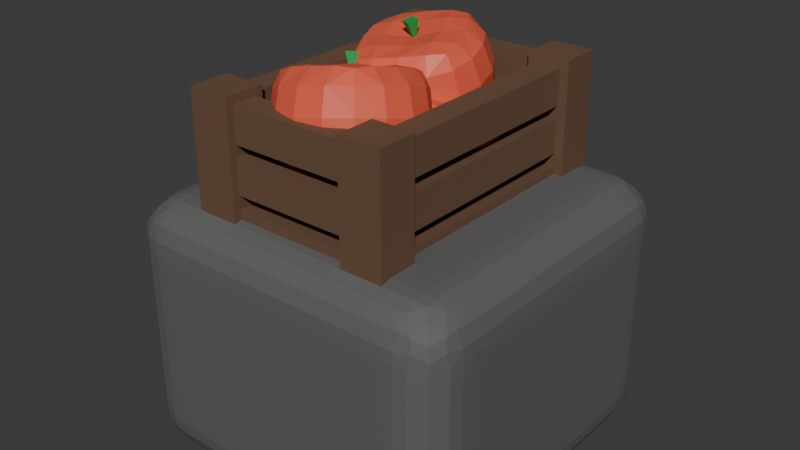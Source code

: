 # Source: TomatoGenerator.blend  (saved by Blender 4.5.90; exported with 4.5.12 LTS)
import bpy
from mathutils import Matrix  # noqa: F401  (used for matrix-valued properties, if any)

bpy.ops.wm.read_factory_settings(use_empty=True)
scene = bpy.context.scene
scene.name = 'Scene'

# ---- collections
col_collection = bpy.data.collections.new('Collection'); scene.collection.children.link(col_collection)

# ---- materials (node trees are filled in below, after node groups)
mat_material_004 = bpy.data.materials.new('Material.004')
mat_material_005 = bpy.data.materials.new('Material.005')
mat_material = bpy.data.materials.new('Material')
mat_material.alpha_threshold = 0.0
mat_material.roughness = 0.5
mat_material.line_color = (0.0, 0.0, 0.0, 1.0)
mat_material_006 = bpy.data.materials.new('Material.006')
mat_material_001 = bpy.data.materials.new('Material.001')

# ---- material node trees
mat_material_004.use_nodes = True; mat_material_004.node_tree.nodes.clear()
_N = mat_material_004.node_tree.nodes; _L = mat_material_004.node_tree.links
n0 = _N.new('ShaderNodeBsdfPrincipled'); n0.name = 'Principled BSDF'; n0.location = (10, 300)
n0.inputs[0].default_value = (0.159, 0.0865, 0.04971, 1.0)
n0.inputs[1].default_value = 0.1
n0.inputs[2].default_value = 0.7
n1 = _N.new('ShaderNodeOutputMaterial'); n1.name = 'Material Output'; n1.location = (300, 300)
_L.new(n0.outputs[0], n1.inputs[0])
n1.is_active_output = True
mat_material_005.use_nodes = True; mat_material_005.node_tree.nodes.clear()
_N = mat_material_005.node_tree.nodes; _L = mat_material_005.node_tree.links
n0 = _N.new('ShaderNodeBsdfPrincipled'); n0.name = 'Principled BSDF'; n0.location = (10, 300)
n0.inputs[0].default_value = (0.114, 0.114, 0.114, 1.0)
n0.inputs[1].default_value = 0.56
n0.inputs[2].default_value = 0.25
n1 = _N.new('ShaderNodeOutputMaterial'); n1.name = 'Material Output'; n1.location = (300, 300)
_L.new(n0.outputs[0], n1.inputs[0])
n1.is_active_output = True
mat_material.use_nodes = True; mat_material.node_tree.nodes.clear()
_N = mat_material.node_tree.nodes; _L = mat_material.node_tree.links
n0 = _N.new('ShaderNodeOutputMaterial'); n0.name = 'Material Output'; n0.location = (300, 300)
n1 = _N.new('ShaderNodeBsdfPrincipled'); n1.name = 'Principled BSDF'; n1.location = (10, 300)
n1.inputs[0].default_value = (0.8, 0.1155, 0.06086, 1.0)
n1.inputs[3].default_value = 1.45
_L.new(n1.outputs[0], n0.inputs[0])
n0.is_active_output = True
mat_material_006.use_nodes = True; mat_material_006.node_tree.nodes.clear()
_N = mat_material_006.node_tree.nodes; _L = mat_material_006.node_tree.links
n0 = _N.new('ShaderNodeBsdfPrincipled'); n0.name = 'Principled BSDF'; n0.location = (10, 300)
n0.inputs[0].default_value = (0.01375, 0.3586, 0.0739, 1.0)
n1 = _N.new('ShaderNodeOutputMaterial'); n1.name = 'Material Output'; n1.location = (300, 300)
_L.new(n0.outputs[0], n1.inputs[0])
n1.is_active_output = True
mat_material_001.use_nodes = True; mat_material_001.node_tree.nodes.clear()
_N = mat_material_001.node_tree.nodes; _L = mat_material_001.node_tree.links
n0 = _N.new('ShaderNodeBsdfPrincipled'); n0.name = 'Principled BSDF'; n0.location = (10, 300)
n0.inputs[0].default_value = (0.114, 0.114, 0.114, 1.0)
n0.inputs[2].default_value = 0.8
n1 = _N.new('ShaderNodeOutputMaterial'); n1.name = 'Material Output'; n1.location = (300, 300)
_L.new(n0.outputs[0], n1.inputs[0])
n1.is_active_output = True

# ---- world
world_world = bpy.data.worlds.new('World'); scene.world = world_world
world_world.use_nodes = True; world_world.node_tree.nodes.clear()
_N = world_world.node_tree.nodes; _L = world_world.node_tree.links
n0 = _N.new('ShaderNodeOutputWorld'); n0.name = 'World Output'; n0.location = (300, 300)
n1 = _N.new('ShaderNodeBackground'); n1.name = 'Background'; n1.location = (10, 300)
n1.inputs[0].default_value = (0.05088, 0.05088, 0.05088, 1.0)
_L.new(n1.outputs[0], n0.inputs[0])
n0.is_active_output = True
world_world.color = (0.05088, 0.05088, 0.05088)
world_world.sun_shadow_jitter_overblur = 0.0

# ---- meshes
me_cube = bpy.data.meshes.new('Cube')
me_cube.from_pydata([(0.2375, -0.4576, 0.8215), (0.2375, -0.4576, 0.7058), (-0.2375, -0.4576, 0.8215), (-0.2375, -0.4576, 0.7058), (0.2375, -0.3738, 0.8215), (0.2375, -0.3738, 0.7058), (-0.2375, -0.3738, 0.8215), (-0.2375, -0.3738, 0.7058), (-0.3379, -0.4827, 0.7058), (-0.3379, -0.4827, 1.161), (-0.3379, -0.3499, 0.7058), (-0.3379, -0.3499, 1.161), (-0.1982, -0.4827, 0.7058), (-0.1982, -0.4827, 1.161), (-0.1982, -0.3499, 0.7058), (-0.1982, -0.3499, 1.161), (-0.3379, 0.3499, 0.7058), (-0.3379, 0.3499, 1.161), (-0.3379, 0.4827, 0.7058), (-0.3379, 0.4827, 1.161), (-0.1982, 0.3499, 0.7058), (-0.1982, 0.3499, 1.161), (-0.1982, 0.4827, 0.7058), (-0.1982, 0.4827, 1.161), (0.2261, -0.3769, 0.7058), (0.2261, -0.3769, 0.8215), (0.2261, 0.3821, 0.7058), (0.2261, 0.3821, 0.8215), (0.3099, -0.3769, 0.7058), (0.3099, -0.3769, 0.8215), (0.3099, 0.3821, 0.7058), (0.3099, 0.3821, 0.8215), (0.1982, 0.3499, 0.7058), (0.1982, 0.3499, 1.161), (0.1982, 0.4827, 0.7058), (0.1982, 0.4827, 1.161), (0.3379, 0.3499, 0.7058), (0.3379, 0.3499, 1.161), (0.3379, 0.4827, 0.7058), (0.3379, 0.4827, 1.161), (0.1982, -0.4827, 0.7058), (0.1982, -0.4827, 1.161), (0.1982, -0.3499, 0.7058), (0.1982, -0.3499, 1.161), (0.3379, -0.4827, 0.7058), (0.3379, -0.4827, 1.161), (0.3379, -0.3499, 0.7058), (0.3379, -0.3499, 1.161), (-0.3099, -0.3769, 0.7058), (-0.3099, -0.3769, 0.8215), (-0.3099, 0.3821, 0.7058), (-0.3099, 0.3821, 0.8215), (-0.2261, -0.3769, 0.7058), (-0.2261, -0.3769, 0.8215), (-0.2261, 0.3821, 0.7058), (-0.2261, 0.3821, 0.8215), (-0.2375, 0.4555, 0.7058), (-0.2375, 0.4555, 0.8215), (0.2375, 0.4555, 0.7058), (0.2375, 0.4555, 0.8215), (-0.2375, 0.3717, 0.7058), (-0.2375, 0.3717, 0.8215), (0.2375, 0.3717, 0.7058), (0.2375, 0.3717, 0.8215), (0.2375, -0.4576, 1.133), (0.2375, -0.4576, 1.017), (-0.2375, -0.4576, 1.133), (-0.2375, -0.4576, 1.017), (0.2375, -0.3738, 1.133), (0.2375, -0.3738, 1.017), (-0.2375, -0.3738, 1.133), (-0.2375, -0.3738, 1.017), (0.2261, -0.3769, 1.017), (0.2261, -0.3769, 1.133), (0.2261, 0.3821, 1.017), (0.2261, 0.3821, 1.133), (0.3099, -0.3769, 1.017), (0.3099, -0.3769, 1.133), (0.3099, 0.3821, 1.017), (0.3099, 0.3821, 1.133), (-0.3099, -0.3769, 1.017), (-0.3099, -0.3769, 1.133), (-0.3099, 0.3821, 1.017), (-0.3099, 0.3821, 1.133), (-0.2261, -0.3769, 1.017), (-0.2261, -0.3769, 1.133), (-0.2261, 0.3821, 1.017), (-0.2261, 0.3821, 1.133), (-0.2375, 0.4555, 1.017), (-0.2375, 0.4555, 1.133), (0.2375, 0.4555, 1.017), (0.2375, 0.4555, 1.133), (-0.2375, 0.3717, 1.017), (-0.2375, 0.3717, 1.133), (0.2375, 0.3717, 1.017), (0.2375, 0.3717, 1.133), (0.2375, -0.4576, 0.9798), (0.2375, -0.4576, 0.8642), (-0.2375, -0.4576, 0.9798), (-0.2375, -0.4576, 0.8642), (0.2375, -0.3738, 0.9798), (0.2375, -0.3738, 0.8642), (-0.2375, -0.3738, 0.9798), (-0.2375, -0.3738, 0.8642), (0.2261, -0.3769, 0.8642), (0.2261, -0.3769, 0.9798), (0.2261, 0.3821, 0.8642), (0.2261, 0.3821, 0.9798), (0.3099, -0.3769, 0.8642), (0.3099, -0.3769, 0.9798), (0.3099, 0.3821, 0.8642), (0.3099, 0.3821, 0.9798), (-0.3099, -0.3769, 0.8642), (-0.3099, -0.3769, 0.9798), (-0.3099, 0.3821, 0.8642), (-0.3099, 0.3821, 0.9798), (-0.2261, -0.3769, 0.8642), (-0.2261, -0.3769, 0.9798), (-0.2261, 0.3821, 0.8642), (-0.2261, 0.3821, 0.9798), (-0.2375, 0.4555, 0.8642), (-0.2375, 0.4555, 0.9798), (0.2375, 0.4555, 0.8642), (0.2375, 0.4555, 0.9798), (-0.2375, 0.3717, 0.8642), (-0.2375, 0.3717, 0.9798), (0.2375, 0.3717, 0.8642), (0.2375, 0.3717, 0.9798), (-0.2536, -0.4225, 0.7058), (-0.2536, -0.4225, 0.7602), (-0.2536, 0.4188, 0.7058), (-0.2536, 0.4188, 0.7602), (0.2558, -0.4225, 0.7058), (0.2558, -0.4225, 0.7602), (0.2558, 0.4188, 0.7058), (0.2558, 0.4188, 0.7602)], [], [(5, 1, 3, 7), (5, 4, 0, 1), (7, 6, 4, 5), (3, 2, 6, 7), (0, 4, 6, 2), (1, 0, 2, 3), (8, 9, 11, 10), (10, 11, 15, 14), (14, 15, 13, 12), (12, 13, 9, 8), (10, 14, 12, 8), (15, 11, 9, 13), (16, 17, 19, 18), (18, 19, 23, 22), (22, 23, 21, 20), (20, 21, 17, 16), (18, 22, 20, 16), (23, 19, 17, 21), (24, 25, 27, 26), (26, 27, 31, 30), (30, 31, 29, 28), (28, 29, 25, 24), (26, 30, 28, 24), (31, 27, 25, 29), (32, 33, 35, 34), (34, 35, 39, 38), (38, 39, 37, 36), (36, 37, 33, 32), (34, 38, 36, 32), (39, 35, 33, 37), (40, 41, 43, 42), (42, 43, 47, 46), (46, 47, 45, 44), (44, 45, 41, 40), (42, 46, 44, 40), (47, 43, 41, 45), (48, 49, 51, 50), (50, 51, 55, 54), (54, 55, 53, 52), (52, 53, 49, 48), (50, 54, 52, 48), (55, 51, 49, 53), (56, 57, 59, 58), (58, 59, 63, 62), (62, 63, 61, 60), (60, 61, 57, 56), (58, 62, 60, 56), (63, 59, 57, 61), (69, 65, 67, 71), (69, 68, 64, 65), (71, 70, 68, 69), (67, 66, 70, 71), (64, 68, 70, 66), (65, 64, 66, 67), (72, 73, 75, 74), (74, 75, 79, 78), (78, 79, 77, 76), (76, 77, 73, 72), (74, 78, 76, 72), (79, 75, 73, 77), (80, 81, 83, 82), (82, 83, 87, 86), (86, 87, 85, 84), (84, 85, 81, 80), (82, 86, 84, 80), (87, 83, 81, 85), (88, 89, 91, 90), (90, 91, 95, 94), (94, 95, 93, 92), (92, 93, 89, 88), (90, 94, 92, 88), (95, 91, 89, 93), (101, 97, 99, 103), (101, 100, 96, 97), (103, 102, 100, 101), (99, 98, 102, 103), (96, 100, 102, 98), (97, 96, 98, 99), (104, 105, 107, 106), (106, 107, 111, 110), (110, 111, 109, 108), (108, 109, 105, 104), (106, 110, 108, 104), (111, 107, 105, 109), (112, 113, 115, 114), (114, 115, 119, 118), (118, 119, 117, 116), (116, 117, 113, 112), (114, 118, 116, 112), (119, 115, 113, 117), (120, 121, 123, 122), (122, 123, 127, 126), (126, 127, 125, 124), (124, 125, 121, 120), (122, 126, 124, 120), (127, 123, 121, 125), (128, 129, 131, 130), (130, 131, 135, 134), (134, 135, 133, 132), (132, 133, 129, 128), (130, 134, 132, 128), (135, 131, 129, 133)])
_uv = me_cube.uv_layers.new(name='UVMap')
_uv.uv.foreach_set('vector', [0.125, 0.5, 0.375, 0.5, 0.375, 0.75, 0.125, 0.75, 0.375, 0.25, 0.625, 0.25, 0.625, 0.5, 0.375, 0.5, 0.375, 0.0, 0.625, 0.0, 0.625, 0.25, 0.375, 0.25, 0.375, 0.75, 0.625, 0.75, 0.625, 1.0, 0.375, 1.0, 0.625, 0.5, 0.875, 0.5, 0.875, 0.75, 0.625, 0.75, 0.375, 0.5, 0.625, 0.5, 0.625, 0.75, 0.375, 0.75, 0.375, 0.0, 0.625, 0.0, 0.625, 0.25, 0.375, 0.25, 0.375, 0.25, 0.625, 0.25, 0.625, 0.5, 0.375, 0.5, 0.375, 0.5, 0.625, 0.5, 0.625, 0.75, 0.375, 0.75, 0.375, 0.75, 0.625, 0.75, 0.625, 1.0, 0.375, 1.0, 0.125, 0.5, 0.375, 0.5, 0.375, 0.75, 0.125, 0.75, 0.625, 0.5, 0.875, 0.5, 0.875, 0.75, 0.625, 0.75, 0.375, 0.0, 0.625, 0.0, 0.625, 0.25, 0.375, 0.25, 0.375, 0.25, 0.625, 0.25, 0.625, 0.5, 0.375, 0.5, 0.375, 0.5, 0.625, 0.5, 0.625, 0.75, 0.375, 0.75, 0.375, 0.75, 0.625, 0.75, 0.625, 1.0, 0.375, 1.0, 0.125, 0.5, 0.375, 0.5, 0.375, 0.75, 0.125, 0.75, 0.625, 0.5, 0.875, 0.5, 0.875, 0.75, 0.625, 0.75, 0.375, 0.0, 0.625, 0.0, 0.625, 0.25, 0.375, 0.25, 0.375, 0.25, 0.625, 0.25, 0.625, 0.5, 0.375, 0.5, 0.375, 0.5, 0.625, 0.5, 0.625, 0.75, 0.375, 0.75, 0.375, 0.75, 0.625, 0.75, 0.625, 1.0, 0.375, 1.0, 0.125, 0.5, 0.375, 0.5, 0.375, 0.75, 0.125, 0.75, 0.625, 0.5, 0.875, 0.5, 0.875, 0.75, 0.625, 0.75, 0.375, 0.0, 0.625, 0.0, 0.625, 0.25, 0.375, 0.25, 0.375, 0.25, 0.625, 0.25, 0.625, 0.5, 0.375, 0.5, 0.375, 0.5, 0.625, 0.5, 0.625, 0.75, 0.375, 0.75, 0.375, 0.75, 0.625, 0.75, 0.625, 1.0, 0.375, 1.0, 0.125, 0.5, 0.375, 0.5, 0.375, 0.75, 0.125, 0.75, 0.625, 0.5, 0.875, 0.5, 0.875, 0.75, 0.625, 0.75, 0.375, 0.0, 0.625, 0.0, 0.625, 0.25, 0.375, 0.25, 0.375, 0.25, 0.625, 0.25, 0.625, 0.5, 0.375, 0.5, 0.375, 0.5, 0.625, 0.5, 0.625, 0.75, 0.375, 0.75, 0.375, 0.75, 0.625, 0.75, 0.625, 1.0, 0.375, 1.0, 0.125, 0.5, 0.375, 0.5, 0.375, 0.75, 0.125, 0.75, 0.625, 0.5, 0.875, 0.5, 0.875, 0.75, 0.625, 0.75, 0.375, 0.0, 0.625, 0.0, 0.625, 0.25, 0.375, 0.25, 0.375, 0.25, 0.625, 0.25, 0.625, 0.5, 0.375, 0.5, 0.375, 0.5, 0.625, 0.5, 0.625, 0.75, 0.375, 0.75, 0.375, 0.75, 0.625, 0.75, 0.625, 1.0, 0.375, 1.0, 0.125, 0.5, 0.375, 0.5, 0.375, 0.75, 0.125, 0.75, 0.625, 0.5, 0.875, 0.5, 0.875, 0.75, 0.625, 0.75, 0.375, 0.0, 0.625, 0.0, 0.625, 0.25, 0.375, 0.25, 0.375, 0.25, 0.625, 0.25, 0.625, 0.5, 0.375, 0.5, 0.375, 0.5, 0.625, 0.5, 0.625, 0.75, 0.375, 0.75, 0.375, 0.75, 0.625, 0.75, 0.625, 1.0, 0.375, 1.0, 0.125, 0.5, 0.375, 0.5, 0.375, 0.75, 0.125, 0.75, 0.625, 0.5, 0.875, 0.5, 0.875, 0.75, 0.625, 0.75, 0.125, 0.5, 0.375, 0.5, 0.375, 0.75, 0.125, 0.75, 0.375, 0.25, 0.625, 0.25, 0.625, 0.5, 0.375, 0.5, 0.375, 0.0, 0.625, 0.0, 0.625, 0.25, 0.375, 0.25, 0.375, 0.75, 0.625, 0.75, 0.625, 1.0, 0.375, 1.0, 0.625, 0.5, 0.875, 0.5, 0.875, 0.75, 0.625, 0.75, 0.375, 0.5, 0.625, 0.5, 0.625, 0.75, 0.375, 0.75, 0.375, 0.0, 0.625, 0.0, 0.625, 0.25, 0.375, 0.25, 0.375, 0.25, 0.625, 0.25, 0.625, 0.5, 0.375, 0.5, 0.375, 0.5, 0.625, 0.5, 0.625, 0.75, 0.375, 0.75, 0.375, 0.75, 0.625, 0.75, 0.625, 1.0, 0.375, 1.0, 0.125, 0.5, 0.375, 0.5, 0.375, 0.75, 0.125, 0.75, 0.625, 0.5, 0.875, 0.5, 0.875, 0.75, 0.625, 0.75, 0.375, 0.0, 0.625, 0.0, 0.625, 0.25, 0.375, 0.25, 0.375, 0.25, 0.625, 0.25, 0.625, 0.5, 0.375, 0.5, 0.375, 0.5, 0.625, 0.5, 0.625, 0.75, 0.375, 0.75, 0.375, 0.75, 0.625, 0.75, 0.625, 1.0, 0.375, 1.0, 0.125, 0.5, 0.375, 0.5, 0.375, 0.75, 0.125, 0.75, 0.625, 0.5, 0.875, 0.5, 0.875, 0.75, 0.625, 0.75, 0.375, 0.0, 0.625, 0.0, 0.625, 0.25, 0.375, 0.25, 0.375, 0.25, 0.625, 0.25, 0.625, 0.5, 0.375, 0.5, 0.375, 0.5, 0.625, 0.5, 0.625, 0.75, 0.375, 0.75, 0.375, 0.75, 0.625, 0.75, 0.625, 1.0, 0.375, 1.0, 0.125, 0.5, 0.375, 0.5, 0.375, 0.75, 0.125, 0.75, 0.625, 0.5, 0.875, 0.5, 0.875, 0.75, 0.625, 0.75, 0.125, 0.5, 0.375, 0.5, 0.375, 0.75, 0.125, 0.75, 0.375, 0.25, 0.625, 0.25, 0.625, 0.5, 0.375, 0.5, 0.375, 0.0, 0.625, 0.0, 0.625, 0.25, 0.375, 0.25, 0.375, 0.75, 0.625, 0.75, 0.625, 1.0, 0.375, 1.0, 0.625, 0.5, 0.875, 0.5, 0.875, 0.75, 0.625, 0.75, 0.375, 0.5, 0.625, 0.5, 0.625, 0.75, 0.375, 0.75, 0.375, 0.0, 0.625, 0.0, 0.625, 0.25, 0.375, 0.25, 0.375, 0.25, 0.625, 0.25, 0.625, 0.5, 0.375, 0.5, 0.375, 0.5, 0.625, 0.5, 0.625, 0.75, 0.375, 0.75, 0.375, 0.75, 0.625, 0.75, 0.625, 1.0, 0.375, 1.0, 0.125, 0.5, 0.375, 0.5, 0.375, 0.75, 0.125, 0.75, 0.625, 0.5, 0.875, 0.5, 0.875, 0.75, 0.625, 0.75, 0.375, 0.0, 0.625, 0.0, 0.625, 0.25, 0.375, 0.25, 0.375, 0.25, 0.625, 0.25, 0.625, 0.5, 0.375, 0.5, 0.375, 0.5, 0.625, 0.5, 0.625, 0.75, 0.375, 0.75, 0.375, 0.75, 0.625, 0.75, 0.625, 1.0, 0.375, 1.0, 0.125, 0.5, 0.375, 0.5, 0.375, 0.75, 0.125, 0.75, 0.625, 0.5, 0.875, 0.5, 0.875, 0.75, 0.625, 0.75, 0.375, 0.0, 0.625, 0.0, 0.625, 0.25, 0.375, 0.25, 0.375, 0.25, 0.625, 0.25, 0.625, 0.5, 0.375, 0.5, 0.375, 0.5, 0.625, 0.5, 0.625, 0.75, 0.375, 0.75, 0.375, 0.75, 0.625, 0.75, 0.625, 1.0, 0.375, 1.0, 0.125, 0.5, 0.375, 0.5, 0.375, 0.75, 0.125, 0.75, 0.625, 0.5, 0.875, 0.5, 0.875, 0.75, 0.625, 0.75, 0.375, 0.0, 0.625, 0.0, 0.625, 0.25, 0.375, 0.25, 0.375, 0.25, 0.625, 0.25, 0.625, 0.5, 0.375, 0.5, 0.375, 0.5, 0.625, 0.5, 0.625, 0.75, 0.375, 0.75, 0.375, 0.75, 0.625, 0.75, 0.625, 1.0, 0.375, 1.0, 0.125, 0.5, 0.375, 0.5, 0.375, 0.75, 0.125, 0.75, 0.625, 0.5, 0.875, 0.5, 0.875, 0.75, 0.625, 0.75])
me_cube.materials.append(mat_material_004)
me_cube.materials.append(mat_material_005)
me_cube.use_mirror_vertex_groups = False
me_cube.update()
me_cube_006 = bpy.data.meshes.new('Cube.006')
me_cube_006.from_pydata([(0.08425, 0.1907, 0.08318), (0.08425, 0.08425, 0.1419), (0.1907, 0.08425, 0.08318), (0.08425, 0.08425, -0.1419), (0.08425, 0.1907, -0.08318), (0.1907, 0.08425, -0.08318), (0.1907, -0.08425, 0.08318), (0.08425, -0.08425, 0.1419), (0.08425, -0.1907, 0.08318), (0.1907, -0.08425, -0.08318), (0.08425, -0.1907, -0.08318), (0.08425, -0.08425, -0.1419), (-0.08425, 0.1907, 0.08318), (-0.1907, 0.08425, 0.08318), (-0.08425, 0.08425, 0.1419), (-0.1907, 0.08425, -0.08318), (-0.08425, 0.1907, -0.08318), (-0.08425, 0.08425, -0.1419), (-0.1907, -0.08425, 0.08318), (-0.08425, -0.1907, 0.08318), (-0.08425, -0.08425, 0.1419), (-0.08425, -0.08425, -0.1419), (-0.08425, -0.1907, -0.08318), (-0.1907, -0.08425, -0.08318), (0.1511, 0.1511, 0.08052), (0.08116, 0.1511, 0.134), (0.1511, 0.08116, 0.134), (0.1511, 0.08116, -0.134), (0.08116, 0.1511, -0.134), (0.1511, 0.1511, -0.08052), (0.1511, -0.1511, 0.08052), (0.1511, -0.08116, 0.134), (0.08116, -0.1511, 0.134), (0.1511, -0.08116, -0.134), (0.1511, -0.1511, -0.08052), (0.08116, -0.1511, -0.134), (-0.08116, 0.1511, 0.134), (-0.1511, 0.1511, 0.08052), (-0.1511, 0.08116, 0.134), (-0.1511, 0.08116, -0.134), (-0.1511, 0.1511, -0.08052), (-0.08116, 0.1511, -0.134), (-0.1511, -0.08116, 0.134), (-0.1511, -0.1511, 0.08052), (-0.08116, -0.1511, 0.134), (-0.1511, -0.08116, -0.134), (-0.08116, -0.1511, -0.134), (-0.1511, -0.1511, -0.08052), (-0.08611, -4.289e-10, -0.1357), (-0.2037, -1.072e-10, -0.08461), (-1.072e-10, 0.08611, -0.1357), (7.505e-10, 0.2037, -0.08461), (0.2037, 0.08611, -1.072e-10), (0.08611, 0.2037, 8.577e-10), (-0.08611, -0.2037, 0.0), (-0.2037, -0.08611, 0.0), (0.08611, -0.2037, -1.072e-10), (0.2037, -0.08611, 0.0), (-0.08611, 0.2037, -4.289e-10), (-0.2037, 0.08611, 0.0), (0.0, -0.08611, 0.1357), (-1.072e-10, -0.2037, 0.08461), (0.08611, 1.072e-10, 0.1357), (0.2037, -1.072e-10, 0.08461), (0.0, -0.08611, -0.1357), (1.072e-10, -0.2037, -0.08461), (-0.08611, 1.072e-10, 0.1357), (-0.2037, 1.072e-10, 0.08461), (1.072e-10, 0.08611, 0.1357), (-9.649e-10, 0.2037, 0.08461), (0.08611, 1.072e-10, -0.1357), (0.2037, 1.072e-10, -0.08461), (0.0, 1.072e-10, -0.1235), (-0.2194, -1.072e-10, 0.0), (1.072e-10, -0.2194, 0.0), (0.0, 1.072e-10, 0.1235), (0.2194, 1.072e-10, 0.0), (0.1352, 0.1352, 0.1263), (0.1352, 0.1352, -0.1263), (0.1352, -0.1352, 0.1263), (0.1352, -0.1352, -0.1263), (-0.1352, 0.1352, 0.1263), (-0.1352, 0.1352, -0.1263), (-0.1352, -0.1352, 0.1263), (-0.1352, -0.1352, -0.1263), (-0.1574, 0.0, -0.1343), (0.0, 0.1574, -0.1343), (0.1574, 0.1574, 0.0), (-0.1574, -0.1574, 0.0), (0.1574, -0.1574, 0.0), (-0.1574, 0.1574, 1.287e-09), (0.0, -0.1574, 0.1343), (0.1574, 0.0, 0.1343), (0.0, -0.1574, -0.1343), (-0.1574, 0.0, 0.1343), (0.0, 0.1574, 0.1343), (0.1574, 0.0, -0.1343), (-1.072e-10, 0.2194, -4.289e-10), (0.0, 0.02675, 0.1775), (0.02675, 0.0, 0.1775), (0.0, -0.02675, 0.1775), (-0.02675, 0.0, 0.1775), (0.0, 0.0, 0.1033)], [], [(17, 50, 72, 48), (50, 3, 70, 72), (72, 70, 11, 64), (48, 72, 64, 21), (23, 55, 73, 49), (55, 18, 67, 73), (73, 67, 13, 59), (49, 73, 59, 15), (10, 56, 74, 65), (56, 8, 61, 74), (74, 61, 19, 54), (65, 74, 54, 22), (1, 68, 75, 62), (68, 14, 66, 75), (75, 66, 20, 60), (62, 75, 60, 7), (5, 52, 76, 71), (52, 2, 63, 76), (76, 63, 6, 57), (71, 76, 57, 9), (0, 25, 77, 24), (1, 26, 77, 25), (2, 24, 77, 26), (3, 28, 78, 27), (4, 29, 78, 28), (5, 27, 78, 29), (6, 31, 79, 30), (7, 32, 79, 31), (8, 30, 79, 32), (9, 34, 80, 33), (10, 35, 80, 34), (11, 33, 80, 35), (12, 37, 81, 36), (13, 38, 81, 37), (14, 36, 81, 38), (15, 40, 82, 39), (16, 41, 82, 40), (17, 39, 82, 41), (18, 43, 83, 42), (19, 44, 83, 43), (20, 42, 83, 44), (21, 46, 84, 45), (22, 47, 84, 46), (23, 45, 84, 47), (17, 48, 85, 39), (48, 21, 45, 85), (85, 45, 23, 49), (39, 85, 49, 15), (3, 50, 86, 28), (50, 17, 41, 86), (86, 41, 16, 51), (28, 86, 51, 4), (2, 52, 87, 24), (52, 5, 29, 87), (87, 29, 4, 53), (24, 87, 53, 0), (22, 54, 88, 47), (54, 19, 43, 88), (88, 43, 18, 55), (47, 88, 55, 23), (8, 56, 89, 30), (56, 10, 34, 89), (89, 34, 9, 57), (30, 89, 57, 6), (12, 58, 90, 37), (58, 16, 40, 90), (90, 40, 15, 59), (37, 90, 59, 13), (7, 60, 91, 32), (60, 20, 44, 91), (91, 44, 19, 61), (32, 91, 61, 8), (1, 62, 92, 26), (62, 7, 31, 92), (92, 31, 6, 63), (26, 92, 63, 2), (21, 64, 93, 46), (64, 11, 35, 93), (93, 35, 10, 65), (46, 93, 65, 22), (20, 66, 94, 42), (66, 14, 38, 94), (94, 38, 13, 67), (42, 94, 67, 18), (14, 68, 95, 36), (68, 1, 25, 95), (95, 25, 0, 69), (36, 95, 69, 12), (11, 70, 96, 33), (70, 3, 27, 96), (96, 27, 5, 71), (33, 96, 71, 9), (16, 58, 97, 51), (58, 12, 69, 97), (97, 69, 0, 53), (51, 97, 53, 4), (98, 102, 99), (99, 102, 100), (98, 99, 100, 101), (100, 102, 101), (101, 102, 98)])
me_cube_006.polygons.foreach_set('material_index', [0, 0, 0, 0, 0, 0, 0, 0, 0, 0, 0, 0, 0, 0, 0, 0, 0, 0, 0, 0, 0, 0, 0, 0, 0, 0, 0, 0, 0, 0, 0, 0, 0, 0, 0, 0, 0, 0, 0, 0, 0, 0, 0, 0, 0, 0, 0, 0, 0, 0, 0, 0, 0, 0, 0, 0, 0, 0, 0, 0, 0, 0, 0, 0, 0, 0, 0, 0, 0, 0, 0, 0, 0, 0, 0, 0, 0, 0, 0, 0, 0, 0, 0, 0, 0, 0, 0, 0, 0, 0, 0, 0, 0, 0, 0, 0, 1, 1, 1, 1, 1])
_uv = me_cube_006.uv_layers.new(name='UVMap')
_uv.uv.foreach_set('vector', [0.2043, 0.5793, 0.2508, 0.5777, 0.2513, 0.625, 0.2033, 0.625, 0.2508, 0.5777, 0.3025, 0.5725, 0.3081, 0.625, 0.2513, 0.625, 0.2513, 0.625, 0.3081, 0.625, 0.3025, 0.6775, 0.2508, 0.6723, 0.2033, 0.625, 0.2513, 0.625, 0.2508, 0.6723, 0.2043, 0.6707, 0.4475, 0.0725, 0.4992, 0.07763, 0.4994, 0.1261, 0.4475, 0.125, 0.4992, 0.07763, 0.5457, 0.07926, 0.5473, 0.1258, 0.4994, 0.1261, 0.4994, 0.1261, 0.5473, 0.1258, 0.5525, 0.1775, 0.4999, 0.1831, 0.4475, 0.125, 0.4994, 0.1261, 0.4999, 0.1831, 0.4475, 0.1775, 0.4475, 0.8225, 0.4999, 0.8169, 0.4995, 0.8744, 0.4475, 0.875, 0.4999, 0.8169, 0.5525, 0.8225, 0.5479, 0.8751, 0.4995, 0.8744, 0.4995, 0.8744, 0.5479, 0.8751, 0.5525, 0.9275, 0.5, 0.9275, 0.4475, 0.875, 0.4995, 0.8744, 0.5, 0.9275, 0.4475, 0.9275, 0.6975, 0.5725, 0.75, 0.5725, 0.7494, 0.625, 0.6919, 0.625, 0.75, 0.5725, 0.8025, 0.5725, 0.8025, 0.625, 0.7494, 0.625, 0.7494, 0.625, 0.8025, 0.625, 0.8025, 0.6775, 0.75, 0.6775, 0.6919, 0.625, 0.7494, 0.625, 0.75, 0.6775, 0.6975, 0.6775, 0.4475, 0.5725, 0.5, 0.5669, 0.5, 0.625, 0.4419, 0.625, 0.5, 0.5669, 0.5525, 0.5725, 0.5581, 0.625, 0.5, 0.625, 0.5, 0.625, 0.5581, 0.625, 0.5525, 0.6775, 0.5, 0.6831, 0.4419, 0.625, 0.5, 0.625, 0.5, 0.6831, 0.4475, 0.6775, 0.5525, 0.4275, 0.5849, 0.4203, 0.5762, 0.4505, 0.5525, 0.4638, 0.625, 0.4275, 0.5888, 0.4638, 0.5762, 0.4505, 0.5849, 0.4203, 0.5525, 0.5, 0.5525, 0.4638, 0.5762, 0.4505, 0.5888, 0.4638, 0.3025, 0.5725, 0.2953, 0.5401, 0.3255, 0.5488, 0.3388, 0.5725, 0.3025, 0.5, 0.3388, 0.5363, 0.3255, 0.5488, 0.2953, 0.5401, 0.375, 0.5725, 0.3388, 0.5725, 0.3255, 0.5488, 0.3388, 0.5363, 0.5525, 0.75, 0.5888, 0.7863, 0.5762, 0.7995, 0.5525, 0.7863, 0.625, 0.8225, 0.5849, 0.8297, 0.5762, 0.7995, 0.5888, 0.7863, 0.5525, 0.8225, 0.5525, 0.7863, 0.5762, 0.7995, 0.5849, 0.8297, 0.375, 0.6775, 0.3388, 0.7138, 0.3255, 0.7012, 0.3388, 0.6775, 0.3025, 0.75, 0.2953, 0.7099, 0.3255, 0.7012, 0.3388, 0.7138, 0.3025, 0.6775, 0.3388, 0.6775, 0.3255, 0.7012, 0.2953, 0.7099, 0.5525, 0.25, 0.5525, 0.2138, 0.5762, 0.2005, 0.5888, 0.2138, 0.5525, 0.1775, 0.5849, 0.1703, 0.5762, 0.2005, 0.5525, 0.2138, 0.625, 0.1775, 0.5888, 0.2138, 0.5762, 0.2005, 0.5849, 0.1703, 0.125, 0.5725, 0.1613, 0.5363, 0.1752, 0.5502, 0.1658, 0.5803, 0.1975, 0.5, 0.2053, 0.5408, 0.1752, 0.5502, 0.1613, 0.5363, 0.2043, 0.5793, 0.1658, 0.5803, 0.1752, 0.5502, 0.2053, 0.5408, 0.5457, 0.07926, 0.5447, 0.04079, 0.5748, 0.05022, 0.5842, 0.08032, 0.5525, 0.0, 0.5888, 0.03625, 0.5748, 0.05022, 0.5447, 0.04079, 0.625, 0.0725, 0.5842, 0.08032, 0.5748, 0.05022, 0.5888, 0.03625, 0.2043, 0.6707, 0.2053, 0.7092, 0.1752, 0.6998, 0.1658, 0.6697, 0.1975, 0.75, 0.1613, 0.7138, 0.1752, 0.6998, 0.2053, 0.7092, 0.125, 0.6775, 0.1658, 0.6697, 0.1752, 0.6998, 0.1613, 0.7138, 0.2043, 0.5793, 0.2033, 0.625, 0.1626, 0.625, 0.1658, 0.5803, 0.2033, 0.625, 0.2043, 0.6707, 0.1658, 0.6697, 0.1626, 0.625, 0.1626, 0.625, 0.1658, 0.6697, 0.125, 0.6775, 0.125, 0.625, 0.1658, 0.5803, 0.1626, 0.625, 0.125, 0.625, 0.125, 0.5725, 0.3025, 0.5725, 0.2508, 0.5777, 0.2501, 0.5375, 0.2953, 0.5401, 0.2508, 0.5777, 0.2043, 0.5793, 0.2053, 0.5408, 0.2501, 0.5375, 0.2501, 0.5375, 0.2053, 0.5408, 0.1975, 0.5, 0.25, 0.5, 0.2953, 0.5401, 0.2501, 0.5375, 0.25, 0.5, 0.3025, 0.5, 0.5525, 0.5725, 0.5, 0.5669, 0.5, 0.5, 0.5525, 0.5, 0.5, 0.5669, 0.4475, 0.5725, 0.4475, 0.5, 0.5, 0.5, 0.5, 0.5, 0.4475, 0.5, 0.4475, 0.4275, 0.4999, 0.4331, 0.5525, 0.5, 0.5, 0.5, 0.4999, 0.4331, 0.5525, 0.4275, 0.4475, 0.0, 0.5, 0.0, 0.4991, 0.03717, 0.4475, 0.03625, 0.5, 0.0, 0.5525, 0.0, 0.5447, 0.04079, 0.4991, 0.03717, 0.4991, 0.03717, 0.5447, 0.04079, 0.5457, 0.07926, 0.4992, 0.07763, 0.4475, 0.03625, 0.4991, 0.03717, 0.4992, 0.07763, 0.4475, 0.0725, 0.5525, 0.8225, 0.4999, 0.8169, 0.5, 0.75, 0.5525, 0.75, 0.4999, 0.8169, 0.4475, 0.8225, 0.4475, 0.75, 0.5, 0.75, 0.5, 0.75, 0.4475, 0.75, 0.4475, 0.6775, 0.5, 0.6831, 0.5525, 0.75, 0.5, 0.75, 0.5, 0.6831, 0.5525, 0.6775, 0.5525, 0.3225, 0.4999, 0.3169, 0.5, 0.25, 0.5525, 0.25, 0.4999, 0.3169, 0.4475, 0.3225, 0.4475, 0.25, 0.5, 0.25, 0.5, 0.25, 0.4475, 0.25, 0.4475, 0.1775, 0.4999, 0.1831, 0.5525, 0.25, 0.5, 0.25, 0.4999, 0.1831, 0.5525, 0.1775, 0.625, 0.8225, 0.625, 0.875, 0.588, 0.8758, 0.5849, 0.8297, 0.625, 0.875, 0.625, 0.9275, 0.5888, 0.9275, 0.588, 0.8758, 0.588, 0.8758, 0.5888, 0.9275, 0.5525, 0.9275, 0.5479, 0.8751, 0.5849, 0.8297, 0.588, 0.8758, 0.5479, 0.8751, 0.5525, 0.8225, 0.6975, 0.5725, 0.6919, 0.625, 0.625, 0.625, 0.625, 0.5725, 0.6919, 0.625, 0.6975, 0.6775, 0.625, 0.6775, 0.625, 0.625, 0.625, 0.625, 0.625, 0.6775, 0.5525, 0.6775, 0.5581, 0.625, 0.625, 0.5725, 0.625, 0.625, 0.5581, 0.625, 0.5525, 0.5725, 0.2043, 0.6707, 0.2508, 0.6723, 0.2501, 0.7125, 0.2053, 0.7092, 0.2508, 0.6723, 0.3025, 0.6775, 0.2953, 0.7099, 0.2501, 0.7125, 0.2501, 0.7125, 0.2953, 0.7099, 0.3025, 0.75, 0.25, 0.75, 0.2053, 0.7092, 0.2501, 0.7125, 0.25, 0.75, 0.1975, 0.75, 0.625, 0.0725, 0.625, 0.125, 0.5875, 0.1251, 0.5842, 0.08032, 0.625, 0.125, 0.625, 0.1775, 0.5849, 0.1703, 0.5875, 0.1251, 0.5875, 0.1251, 0.5849, 0.1703, 0.5525, 0.1775, 0.5473, 0.1258, 0.5842, 0.08032, 0.5875, 0.1251, 0.5473, 0.1258, 0.5457, 0.07926, 0.625, 0.3225, 0.625, 0.375, 0.588, 0.3742, 0.5888, 0.3225, 0.625, 0.375, 0.625, 0.4275, 0.5849, 0.4203, 0.588, 0.3742, 0.588, 0.3742, 0.5849, 0.4203, 0.5525, 0.4275, 0.5479, 0.3748, 0.5888, 0.3225, 0.588, 0.3742, 0.5479, 0.3748, 0.5525, 0.3225, 0.3025, 0.6775, 0.3081, 0.625, 0.375, 0.625, 0.375, 0.6775, 0.3081, 0.625, 0.3025, 0.5725, 0.375, 0.5725, 0.375, 0.625, 0.375, 0.625, 0.375, 0.5725, 0.4475, 0.5725, 0.4419, 0.625, 0.375, 0.6775, 0.375, 0.625, 0.4419, 0.625, 0.4475, 0.6775, 0.4475, 0.3225, 0.4999, 0.3169, 0.4995, 0.375, 0.4475, 0.375, 0.4999, 0.3169, 0.5525, 0.3225, 0.5479, 0.3748, 0.4995, 0.375, 0.4995, 0.375, 0.5479, 0.3748, 0.5525, 0.4275, 0.4999, 0.4331, 0.4475, 0.375, 0.4995, 0.375, 0.4999, 0.4331, 0.4475, 0.4275, 0.25, 0.49, 0.25, 0.25, 0.49, 0.25, 0.49, 0.25, 0.25, 0.25, 0.25, 0.01, 0.75, 0.49, 0.99, 0.25, 0.75, 0.01, 0.51, 0.25, 0.25, 0.01, 0.25, 0.25, 0.01, 0.25, 0.01, 0.25, 0.25, 0.25, 0.25, 0.49])
me_cube_006.materials.append(mat_material)
me_cube_006.materials.append(mat_material_006)
me_cube_006.use_mirror_vertex_groups = False
me_cube_006.update()
me_cube_012 = bpy.data.meshes.new('Cube.012')
me_cube_012.from_pydata([(0.08425, 0.1907, 0.08318), (0.08425, 0.08425, 0.1419), (0.1907, 0.08425, 0.08318), (0.08425, 0.08425, -0.1419), (0.08425, 0.1907, -0.08318), (0.1907, 0.08425, -0.08318), (0.1907, -0.08425, 0.08318), (0.08425, -0.08425, 0.1419), (0.08425, -0.1907, 0.08318), (0.1907, -0.08425, -0.08318), (0.08425, -0.1907, -0.08318), (0.08425, -0.08425, -0.1419), (-0.08425, 0.1907, 0.08318), (-0.1907, 0.08425, 0.08318), (-0.08425, 0.08425, 0.1419), (-0.1907, 0.08425, -0.08318), (-0.08425, 0.1907, -0.08318), (-0.08425, 0.08425, -0.1419), (-0.1907, -0.08425, 0.08318), (-0.08425, -0.1907, 0.08318), (-0.08425, -0.08425, 0.1419), (-0.08425, -0.08425, -0.1419), (-0.08425, -0.1907, -0.08318), (-0.1907, -0.08425, -0.08318), (0.1511, 0.1511, 0.08052), (0.08116, 0.1511, 0.134), (0.1511, 0.08116, 0.134), (0.1511, 0.08116, -0.134), (0.08116, 0.1511, -0.134), (0.1511, 0.1511, -0.08052), (0.1511, -0.1511, 0.08052), (0.1511, -0.08116, 0.134), (0.08116, -0.1511, 0.134), (0.1511, -0.08116, -0.134), (0.1511, -0.1511, -0.08052), (0.08116, -0.1511, -0.134), (-0.08116, 0.1511, 0.134), (-0.1511, 0.1511, 0.08052), (-0.1511, 0.08116, 0.134), (-0.1511, 0.08116, -0.134), (-0.1511, 0.1511, -0.08052), (-0.08116, 0.1511, -0.134), (-0.1511, -0.08116, 0.134), (-0.1511, -0.1511, 0.08052), (-0.08116, -0.1511, 0.134), (-0.1511, -0.08116, -0.134), (-0.08116, -0.1511, -0.134), (-0.1511, -0.1511, -0.08052), (-0.08611, -4.289e-10, -0.1357), (-0.2037, -1.072e-10, -0.08461), (-1.072e-10, 0.08611, -0.1357), (7.505e-10, 0.2037, -0.08461), (0.2037, 0.08611, -1.072e-10), (0.08611, 0.2037, 8.577e-10), (-0.08611, -0.2037, 0.0), (-0.2037, -0.08611, 0.0), (0.08611, -0.2037, -1.072e-10), (0.2037, -0.08611, 0.0), (-0.08611, 0.2037, -4.289e-10), (-0.2037, 0.08611, 0.0), (0.0, -0.08611, 0.1357), (-1.072e-10, -0.2037, 0.08461), (0.08611, 1.072e-10, 0.1357), (0.2037, -1.072e-10, 0.08461), (0.0, -0.08611, -0.1357), (1.072e-10, -0.2037, -0.08461), (-0.08611, 1.072e-10, 0.1357), (-0.2037, 1.072e-10, 0.08461), (1.072e-10, 0.08611, 0.1357), (-9.649e-10, 0.2037, 0.08461), (0.08611, 1.072e-10, -0.1357), (0.2037, 1.072e-10, -0.08461), (0.0, 1.072e-10, -0.1235), (-0.2194, -1.072e-10, 0.0), (1.072e-10, -0.2194, 0.0), (0.0, 1.072e-10, 0.1235), (0.2194, 1.072e-10, 0.0), (0.1352, 0.1352, 0.1263), (0.1352, 0.1352, -0.1263), (0.1352, -0.1352, 0.1263), (0.1352, -0.1352, -0.1263), (-0.1352, 0.1352, 0.1263), (-0.1352, 0.1352, -0.1263), (-0.1352, -0.1352, 0.1263), (-0.1352, -0.1352, -0.1263), (-0.1574, 0.0, -0.1343), (0.0, 0.1574, -0.1343), (0.1574, 0.1574, 0.0), (-0.1574, -0.1574, 0.0), (0.1574, -0.1574, 0.0), (-0.1574, 0.1574, 1.287e-09), (0.0, -0.1574, 0.1343), (0.1574, 0.0, 0.1343), (0.0, -0.1574, -0.1343), (-0.1574, 0.0, 0.1343), (0.0, 0.1574, 0.1343), (0.1574, 0.0, -0.1343), (-1.072e-10, 0.2194, -4.289e-10), (0.0, 0.02675, 0.1775), (0.02675, 0.0, 0.1775), (0.0, -0.02675, 0.1775), (-0.02675, 0.0, 0.1775), (0.0, 0.0, 0.1033)], [], [(17, 50, 72, 48), (50, 3, 70, 72), (72, 70, 11, 64), (48, 72, 64, 21), (23, 55, 73, 49), (55, 18, 67, 73), (73, 67, 13, 59), (49, 73, 59, 15), (10, 56, 74, 65), (56, 8, 61, 74), (74, 61, 19, 54), (65, 74, 54, 22), (1, 68, 75, 62), (68, 14, 66, 75), (75, 66, 20, 60), (62, 75, 60, 7), (5, 52, 76, 71), (52, 2, 63, 76), (76, 63, 6, 57), (71, 76, 57, 9), (0, 25, 77, 24), (1, 26, 77, 25), (2, 24, 77, 26), (3, 28, 78, 27), (4, 29, 78, 28), (5, 27, 78, 29), (6, 31, 79, 30), (7, 32, 79, 31), (8, 30, 79, 32), (9, 34, 80, 33), (10, 35, 80, 34), (11, 33, 80, 35), (12, 37, 81, 36), (13, 38, 81, 37), (14, 36, 81, 38), (15, 40, 82, 39), (16, 41, 82, 40), (17, 39, 82, 41), (18, 43, 83, 42), (19, 44, 83, 43), (20, 42, 83, 44), (21, 46, 84, 45), (22, 47, 84, 46), (23, 45, 84, 47), (17, 48, 85, 39), (48, 21, 45, 85), (85, 45, 23, 49), (39, 85, 49, 15), (3, 50, 86, 28), (50, 17, 41, 86), (86, 41, 16, 51), (28, 86, 51, 4), (2, 52, 87, 24), (52, 5, 29, 87), (87, 29, 4, 53), (24, 87, 53, 0), (22, 54, 88, 47), (54, 19, 43, 88), (88, 43, 18, 55), (47, 88, 55, 23), (8, 56, 89, 30), (56, 10, 34, 89), (89, 34, 9, 57), (30, 89, 57, 6), (12, 58, 90, 37), (58, 16, 40, 90), (90, 40, 15, 59), (37, 90, 59, 13), (7, 60, 91, 32), (60, 20, 44, 91), (91, 44, 19, 61), (32, 91, 61, 8), (1, 62, 92, 26), (62, 7, 31, 92), (92, 31, 6, 63), (26, 92, 63, 2), (21, 64, 93, 46), (64, 11, 35, 93), (93, 35, 10, 65), (46, 93, 65, 22), (20, 66, 94, 42), (66, 14, 38, 94), (94, 38, 13, 67), (42, 94, 67, 18), (14, 68, 95, 36), (68, 1, 25, 95), (95, 25, 0, 69), (36, 95, 69, 12), (11, 70, 96, 33), (70, 3, 27, 96), (96, 27, 5, 71), (33, 96, 71, 9), (16, 58, 97, 51), (58, 12, 69, 97), (97, 69, 0, 53), (51, 97, 53, 4), (98, 102, 99), (99, 102, 100), (98, 99, 100, 101), (100, 102, 101), (101, 102, 98)])
me_cube_012.polygons.foreach_set('material_index', [0, 0, 0, 0, 0, 0, 0, 0, 0, 0, 0, 0, 0, 0, 0, 0, 0, 0, 0, 0, 0, 0, 0, 0, 0, 0, 0, 0, 0, 0, 0, 0, 0, 0, 0, 0, 0, 0, 0, 0, 0, 0, 0, 0, 0, 0, 0, 0, 0, 0, 0, 0, 0, 0, 0, 0, 0, 0, 0, 0, 0, 0, 0, 0, 0, 0, 0, 0, 0, 0, 0, 0, 0, 0, 0, 0, 0, 0, 0, 0, 0, 0, 0, 0, 0, 0, 0, 0, 0, 0, 0, 0, 0, 0, 0, 0, 1, 1, 1, 1, 1])
_uv = me_cube_012.uv_layers.new(name='UVMap')
_uv.uv.foreach_set('vector', [0.2043, 0.5793, 0.2508, 0.5777, 0.2513, 0.625, 0.2033, 0.625, 0.2508, 0.5777, 0.3025, 0.5725, 0.3081, 0.625, 0.2513, 0.625, 0.2513, 0.625, 0.3081, 0.625, 0.3025, 0.6775, 0.2508, 0.6723, 0.2033, 0.625, 0.2513, 0.625, 0.2508, 0.6723, 0.2043, 0.6707, 0.4475, 0.0725, 0.4992, 0.07763, 0.4994, 0.1261, 0.4475, 0.125, 0.4992, 0.07763, 0.5457, 0.07926, 0.5473, 0.1258, 0.4994, 0.1261, 0.4994, 0.1261, 0.5473, 0.1258, 0.5525, 0.1775, 0.4999, 0.1831, 0.4475, 0.125, 0.4994, 0.1261, 0.4999, 0.1831, 0.4475, 0.1775, 0.4475, 0.8225, 0.4999, 0.8169, 0.4995, 0.8744, 0.4475, 0.875, 0.4999, 0.8169, 0.5525, 0.8225, 0.5479, 0.8751, 0.4995, 0.8744, 0.4995, 0.8744, 0.5479, 0.8751, 0.5525, 0.9275, 0.5, 0.9275, 0.4475, 0.875, 0.4995, 0.8744, 0.5, 0.9275, 0.4475, 0.9275, 0.6975, 0.5725, 0.75, 0.5725, 0.7494, 0.625, 0.6919, 0.625, 0.75, 0.5725, 0.8025, 0.5725, 0.8025, 0.625, 0.7494, 0.625, 0.7494, 0.625, 0.8025, 0.625, 0.8025, 0.6775, 0.75, 0.6775, 0.6919, 0.625, 0.7494, 0.625, 0.75, 0.6775, 0.6975, 0.6775, 0.4475, 0.5725, 0.5, 0.5669, 0.5, 0.625, 0.4419, 0.625, 0.5, 0.5669, 0.5525, 0.5725, 0.5581, 0.625, 0.5, 0.625, 0.5, 0.625, 0.5581, 0.625, 0.5525, 0.6775, 0.5, 0.6831, 0.4419, 0.625, 0.5, 0.625, 0.5, 0.6831, 0.4475, 0.6775, 0.5525, 0.4275, 0.5849, 0.4203, 0.5762, 0.4505, 0.5525, 0.4638, 0.625, 0.4275, 0.5888, 0.4638, 0.5762, 0.4505, 0.5849, 0.4203, 0.5525, 0.5, 0.5525, 0.4638, 0.5762, 0.4505, 0.5888, 0.4638, 0.3025, 0.5725, 0.2953, 0.5401, 0.3255, 0.5488, 0.3388, 0.5725, 0.3025, 0.5, 0.3388, 0.5363, 0.3255, 0.5488, 0.2953, 0.5401, 0.375, 0.5725, 0.3388, 0.5725, 0.3255, 0.5488, 0.3388, 0.5363, 0.5525, 0.75, 0.5888, 0.7863, 0.5762, 0.7995, 0.5525, 0.7863, 0.625, 0.8225, 0.5849, 0.8297, 0.5762, 0.7995, 0.5888, 0.7863, 0.5525, 0.8225, 0.5525, 0.7863, 0.5762, 0.7995, 0.5849, 0.8297, 0.375, 0.6775, 0.3388, 0.7138, 0.3255, 0.7012, 0.3388, 0.6775, 0.3025, 0.75, 0.2953, 0.7099, 0.3255, 0.7012, 0.3388, 0.7138, 0.3025, 0.6775, 0.3388, 0.6775, 0.3255, 0.7012, 0.2953, 0.7099, 0.5525, 0.25, 0.5525, 0.2138, 0.5762, 0.2005, 0.5888, 0.2138, 0.5525, 0.1775, 0.5849, 0.1703, 0.5762, 0.2005, 0.5525, 0.2138, 0.625, 0.1775, 0.5888, 0.2138, 0.5762, 0.2005, 0.5849, 0.1703, 0.125, 0.5725, 0.1613, 0.5363, 0.1752, 0.5502, 0.1658, 0.5803, 0.1975, 0.5, 0.2053, 0.5408, 0.1752, 0.5502, 0.1613, 0.5363, 0.2043, 0.5793, 0.1658, 0.5803, 0.1752, 0.5502, 0.2053, 0.5408, 0.5457, 0.07926, 0.5447, 0.04079, 0.5748, 0.05022, 0.5842, 0.08032, 0.5525, 0.0, 0.5888, 0.03625, 0.5748, 0.05022, 0.5447, 0.04079, 0.625, 0.0725, 0.5842, 0.08032, 0.5748, 0.05022, 0.5888, 0.03625, 0.2043, 0.6707, 0.2053, 0.7092, 0.1752, 0.6998, 0.1658, 0.6697, 0.1975, 0.75, 0.1613, 0.7138, 0.1752, 0.6998, 0.2053, 0.7092, 0.125, 0.6775, 0.1658, 0.6697, 0.1752, 0.6998, 0.1613, 0.7138, 0.2043, 0.5793, 0.2033, 0.625, 0.1626, 0.625, 0.1658, 0.5803, 0.2033, 0.625, 0.2043, 0.6707, 0.1658, 0.6697, 0.1626, 0.625, 0.1626, 0.625, 0.1658, 0.6697, 0.125, 0.6775, 0.125, 0.625, 0.1658, 0.5803, 0.1626, 0.625, 0.125, 0.625, 0.125, 0.5725, 0.3025, 0.5725, 0.2508, 0.5777, 0.2501, 0.5375, 0.2953, 0.5401, 0.2508, 0.5777, 0.2043, 0.5793, 0.2053, 0.5408, 0.2501, 0.5375, 0.2501, 0.5375, 0.2053, 0.5408, 0.1975, 0.5, 0.25, 0.5, 0.2953, 0.5401, 0.2501, 0.5375, 0.25, 0.5, 0.3025, 0.5, 0.5525, 0.5725, 0.5, 0.5669, 0.5, 0.5, 0.5525, 0.5, 0.5, 0.5669, 0.4475, 0.5725, 0.4475, 0.5, 0.5, 0.5, 0.5, 0.5, 0.4475, 0.5, 0.4475, 0.4275, 0.4999, 0.4331, 0.5525, 0.5, 0.5, 0.5, 0.4999, 0.4331, 0.5525, 0.4275, 0.4475, 0.0, 0.5, 0.0, 0.4991, 0.03717, 0.4475, 0.03625, 0.5, 0.0, 0.5525, 0.0, 0.5447, 0.04079, 0.4991, 0.03717, 0.4991, 0.03717, 0.5447, 0.04079, 0.5457, 0.07926, 0.4992, 0.07763, 0.4475, 0.03625, 0.4991, 0.03717, 0.4992, 0.07763, 0.4475, 0.0725, 0.5525, 0.8225, 0.4999, 0.8169, 0.5, 0.75, 0.5525, 0.75, 0.4999, 0.8169, 0.4475, 0.8225, 0.4475, 0.75, 0.5, 0.75, 0.5, 0.75, 0.4475, 0.75, 0.4475, 0.6775, 0.5, 0.6831, 0.5525, 0.75, 0.5, 0.75, 0.5, 0.6831, 0.5525, 0.6775, 0.5525, 0.3225, 0.4999, 0.3169, 0.5, 0.25, 0.5525, 0.25, 0.4999, 0.3169, 0.4475, 0.3225, 0.4475, 0.25, 0.5, 0.25, 0.5, 0.25, 0.4475, 0.25, 0.4475, 0.1775, 0.4999, 0.1831, 0.5525, 0.25, 0.5, 0.25, 0.4999, 0.1831, 0.5525, 0.1775, 0.625, 0.8225, 0.625, 0.875, 0.588, 0.8758, 0.5849, 0.8297, 0.625, 0.875, 0.625, 0.9275, 0.5888, 0.9275, 0.588, 0.8758, 0.588, 0.8758, 0.5888, 0.9275, 0.5525, 0.9275, 0.5479, 0.8751, 0.5849, 0.8297, 0.588, 0.8758, 0.5479, 0.8751, 0.5525, 0.8225, 0.6975, 0.5725, 0.6919, 0.625, 0.625, 0.625, 0.625, 0.5725, 0.6919, 0.625, 0.6975, 0.6775, 0.625, 0.6775, 0.625, 0.625, 0.625, 0.625, 0.625, 0.6775, 0.5525, 0.6775, 0.5581, 0.625, 0.625, 0.5725, 0.625, 0.625, 0.5581, 0.625, 0.5525, 0.5725, 0.2043, 0.6707, 0.2508, 0.6723, 0.2501, 0.7125, 0.2053, 0.7092, 0.2508, 0.6723, 0.3025, 0.6775, 0.2953, 0.7099, 0.2501, 0.7125, 0.2501, 0.7125, 0.2953, 0.7099, 0.3025, 0.75, 0.25, 0.75, 0.2053, 0.7092, 0.2501, 0.7125, 0.25, 0.75, 0.1975, 0.75, 0.625, 0.0725, 0.625, 0.125, 0.5875, 0.1251, 0.5842, 0.08032, 0.625, 0.125, 0.625, 0.1775, 0.5849, 0.1703, 0.5875, 0.1251, 0.5875, 0.1251, 0.5849, 0.1703, 0.5525, 0.1775, 0.5473, 0.1258, 0.5842, 0.08032, 0.5875, 0.1251, 0.5473, 0.1258, 0.5457, 0.07926, 0.625, 0.3225, 0.625, 0.375, 0.588, 0.3742, 0.5888, 0.3225, 0.625, 0.375, 0.625, 0.4275, 0.5849, 0.4203, 0.588, 0.3742, 0.588, 0.3742, 0.5849, 0.4203, 0.5525, 0.4275, 0.5479, 0.3748, 0.5888, 0.3225, 0.588, 0.3742, 0.5479, 0.3748, 0.5525, 0.3225, 0.3025, 0.6775, 0.3081, 0.625, 0.375, 0.625, 0.375, 0.6775, 0.3081, 0.625, 0.3025, 0.5725, 0.375, 0.5725, 0.375, 0.625, 0.375, 0.625, 0.375, 0.5725, 0.4475, 0.5725, 0.4419, 0.625, 0.375, 0.6775, 0.375, 0.625, 0.4419, 0.625, 0.4475, 0.6775, 0.4475, 0.3225, 0.4999, 0.3169, 0.4995, 0.375, 0.4475, 0.375, 0.4999, 0.3169, 0.5525, 0.3225, 0.5479, 0.3748, 0.4995, 0.375, 0.4995, 0.375, 0.5479, 0.3748, 0.5525, 0.4275, 0.4999, 0.4331, 0.4475, 0.375, 0.4995, 0.375, 0.4999, 0.4331, 0.4475, 0.4275, 0.25, 0.49, 0.25, 0.25, 0.49, 0.25, 0.49, 0.25, 0.25, 0.25, 0.25, 0.01, 0.75, 0.49, 0.99, 0.25, 0.75, 0.01, 0.51, 0.25, 0.25, 0.01, 0.25, 0.25, 0.01, 0.25, 0.01, 0.25, 0.25, 0.25, 0.25, 0.49])
me_cube_012.materials.append(mat_material)
me_cube_012.materials.append(mat_material_006)
me_cube_012.use_mirror_vertex_groups = False
me_cube_012.update()
me_cube_013 = bpy.data.meshes.new('Cube.013')
me_cube_013.from_pydata([(0.08425, 0.1907, 0.08318), (0.08425, 0.08425, 0.1419), (0.1907, 0.08425, 0.08318), (0.08425, 0.08425, -0.1419), (0.08425, 0.1907, -0.08318), (0.1907, 0.08425, -0.08318), (0.1907, -0.08425, 0.08318), (0.08425, -0.08425, 0.1419), (0.08425, -0.1907, 0.08318), (0.1907, -0.08425, -0.08318), (0.08425, -0.1907, -0.08318), (0.08425, -0.08425, -0.1419), (-0.08425, 0.1907, 0.08318), (-0.1907, 0.08425, 0.08318), (-0.08425, 0.08425, 0.1419), (-0.1907, 0.08425, -0.08318), (-0.08425, 0.1907, -0.08318), (-0.08425, 0.08425, -0.1419), (-0.1907, -0.08425, 0.08318), (-0.08425, -0.1907, 0.08318), (-0.08425, -0.08425, 0.1419), (-0.08425, -0.08425, -0.1419), (-0.08425, -0.1907, -0.08318), (-0.1907, -0.08425, -0.08318), (0.1511, 0.1511, 0.08052), (0.08116, 0.1511, 0.134), (0.1511, 0.08116, 0.134), (0.1511, 0.08116, -0.134), (0.08116, 0.1511, -0.134), (0.1511, 0.1511, -0.08052), (0.1511, -0.1511, 0.08052), (0.1511, -0.08116, 0.134), (0.08116, -0.1511, 0.134), (0.1511, -0.08116, -0.134), (0.1511, -0.1511, -0.08052), (0.08116, -0.1511, -0.134), (-0.08116, 0.1511, 0.134), (-0.1511, 0.1511, 0.08052), (-0.1511, 0.08116, 0.134), (-0.1511, 0.08116, -0.134), (-0.1511, 0.1511, -0.08052), (-0.08116, 0.1511, -0.134), (-0.1511, -0.08116, 0.134), (-0.1511, -0.1511, 0.08052), (-0.08116, -0.1511, 0.134), (-0.1511, -0.08116, -0.134), (-0.08116, -0.1511, -0.134), (-0.1511, -0.1511, -0.08052), (-0.08611, -4.289e-10, -0.1357), (-0.2037, -1.072e-10, -0.08461), (-1.072e-10, 0.08611, -0.1357), (7.505e-10, 0.2037, -0.08461), (0.2037, 0.08611, -1.072e-10), (0.08611, 0.2037, 8.577e-10), (-0.08611, -0.2037, 0.0), (-0.2037, -0.08611, 0.0), (0.08611, -0.2037, -1.072e-10), (0.2037, -0.08611, 0.0), (-0.08611, 0.2037, -4.289e-10), (-0.2037, 0.08611, 0.0), (0.0, -0.08611, 0.1357), (-1.072e-10, -0.2037, 0.08461), (0.08611, 1.072e-10, 0.1357), (0.2037, -1.072e-10, 0.08461), (0.0, -0.08611, -0.1357), (1.072e-10, -0.2037, -0.08461), (-0.08611, 1.072e-10, 0.1357), (-0.2037, 1.072e-10, 0.08461), (1.072e-10, 0.08611, 0.1357), (-9.649e-10, 0.2037, 0.08461), (0.08611, 1.072e-10, -0.1357), (0.2037, 1.072e-10, -0.08461), (0.0, 1.072e-10, -0.1235), (-0.2194, -1.072e-10, 0.0), (1.072e-10, -0.2194, 0.0), (0.0, 1.072e-10, 0.1235), (0.2194, 1.072e-10, 0.0), (0.1352, 0.1352, 0.1263), (0.1352, 0.1352, -0.1263), (0.1352, -0.1352, 0.1263), (0.1352, -0.1352, -0.1263), (-0.1352, 0.1352, 0.1263), (-0.1352, 0.1352, -0.1263), (-0.1352, -0.1352, 0.1263), (-0.1352, -0.1352, -0.1263), (-0.1574, 0.0, -0.1343), (0.0, 0.1574, -0.1343), (0.1574, 0.1574, 0.0), (-0.1574, -0.1574, 0.0), (0.1574, -0.1574, 0.0), (-0.1574, 0.1574, 1.287e-09), (0.0, -0.1574, 0.1343), (0.1574, 0.0, 0.1343), (0.0, -0.1574, -0.1343), (-0.1574, 0.0, 0.1343), (0.0, 0.1574, 0.1343), (0.1574, 0.0, -0.1343), (-1.072e-10, 0.2194, -4.289e-10), (0.0, 0.02675, 0.1775), (0.02675, 0.0, 0.1775), (0.0, -0.02675, 0.1775), (-0.02675, 0.0, 0.1775), (0.0, 0.0, 0.1033)], [], [(17, 50, 72, 48), (50, 3, 70, 72), (72, 70, 11, 64), (48, 72, 64, 21), (23, 55, 73, 49), (55, 18, 67, 73), (73, 67, 13, 59), (49, 73, 59, 15), (10, 56, 74, 65), (56, 8, 61, 74), (74, 61, 19, 54), (65, 74, 54, 22), (1, 68, 75, 62), (68, 14, 66, 75), (75, 66, 20, 60), (62, 75, 60, 7), (5, 52, 76, 71), (52, 2, 63, 76), (76, 63, 6, 57), (71, 76, 57, 9), (0, 25, 77, 24), (1, 26, 77, 25), (2, 24, 77, 26), (3, 28, 78, 27), (4, 29, 78, 28), (5, 27, 78, 29), (6, 31, 79, 30), (7, 32, 79, 31), (8, 30, 79, 32), (9, 34, 80, 33), (10, 35, 80, 34), (11, 33, 80, 35), (12, 37, 81, 36), (13, 38, 81, 37), (14, 36, 81, 38), (15, 40, 82, 39), (16, 41, 82, 40), (17, 39, 82, 41), (18, 43, 83, 42), (19, 44, 83, 43), (20, 42, 83, 44), (21, 46, 84, 45), (22, 47, 84, 46), (23, 45, 84, 47), (17, 48, 85, 39), (48, 21, 45, 85), (85, 45, 23, 49), (39, 85, 49, 15), (3, 50, 86, 28), (50, 17, 41, 86), (86, 41, 16, 51), (28, 86, 51, 4), (2, 52, 87, 24), (52, 5, 29, 87), (87, 29, 4, 53), (24, 87, 53, 0), (22, 54, 88, 47), (54, 19, 43, 88), (88, 43, 18, 55), (47, 88, 55, 23), (8, 56, 89, 30), (56, 10, 34, 89), (89, 34, 9, 57), (30, 89, 57, 6), (12, 58, 90, 37), (58, 16, 40, 90), (90, 40, 15, 59), (37, 90, 59, 13), (7, 60, 91, 32), (60, 20, 44, 91), (91, 44, 19, 61), (32, 91, 61, 8), (1, 62, 92, 26), (62, 7, 31, 92), (92, 31, 6, 63), (26, 92, 63, 2), (21, 64, 93, 46), (64, 11, 35, 93), (93, 35, 10, 65), (46, 93, 65, 22), (20, 66, 94, 42), (66, 14, 38, 94), (94, 38, 13, 67), (42, 94, 67, 18), (14, 68, 95, 36), (68, 1, 25, 95), (95, 25, 0, 69), (36, 95, 69, 12), (11, 70, 96, 33), (70, 3, 27, 96), (96, 27, 5, 71), (33, 96, 71, 9), (16, 58, 97, 51), (58, 12, 69, 97), (97, 69, 0, 53), (51, 97, 53, 4), (98, 102, 99), (99, 102, 100), (98, 99, 100, 101), (100, 102, 101), (101, 102, 98)])
me_cube_013.polygons.foreach_set('material_index', [0, 0, 0, 0, 0, 0, 0, 0, 0, 0, 0, 0, 0, 0, 0, 0, 0, 0, 0, 0, 0, 0, 0, 0, 0, 0, 0, 0, 0, 0, 0, 0, 0, 0, 0, 0, 0, 0, 0, 0, 0, 0, 0, 0, 0, 0, 0, 0, 0, 0, 0, 0, 0, 0, 0, 0, 0, 0, 0, 0, 0, 0, 0, 0, 0, 0, 0, 0, 0, 0, 0, 0, 0, 0, 0, 0, 0, 0, 0, 0, 0, 0, 0, 0, 0, 0, 0, 0, 0, 0, 0, 0, 0, 0, 0, 0, 1, 1, 1, 1, 1])
_uv = me_cube_013.uv_layers.new(name='UVMap')
_uv.uv.foreach_set('vector', [0.2043, 0.5793, 0.2508, 0.5777, 0.2513, 0.625, 0.2033, 0.625, 0.2508, 0.5777, 0.3025, 0.5725, 0.3081, 0.625, 0.2513, 0.625, 0.2513, 0.625, 0.3081, 0.625, 0.3025, 0.6775, 0.2508, 0.6723, 0.2033, 0.625, 0.2513, 0.625, 0.2508, 0.6723, 0.2043, 0.6707, 0.4475, 0.0725, 0.4992, 0.07763, 0.4994, 0.1261, 0.4475, 0.125, 0.4992, 0.07763, 0.5457, 0.07926, 0.5473, 0.1258, 0.4994, 0.1261, 0.4994, 0.1261, 0.5473, 0.1258, 0.5525, 0.1775, 0.4999, 0.1831, 0.4475, 0.125, 0.4994, 0.1261, 0.4999, 0.1831, 0.4475, 0.1775, 0.4475, 0.8225, 0.4999, 0.8169, 0.4995, 0.8744, 0.4475, 0.875, 0.4999, 0.8169, 0.5525, 0.8225, 0.5479, 0.8751, 0.4995, 0.8744, 0.4995, 0.8744, 0.5479, 0.8751, 0.5525, 0.9275, 0.5, 0.9275, 0.4475, 0.875, 0.4995, 0.8744, 0.5, 0.9275, 0.4475, 0.9275, 0.6975, 0.5725, 0.75, 0.5725, 0.7494, 0.625, 0.6919, 0.625, 0.75, 0.5725, 0.8025, 0.5725, 0.8025, 0.625, 0.7494, 0.625, 0.7494, 0.625, 0.8025, 0.625, 0.8025, 0.6775, 0.75, 0.6775, 0.6919, 0.625, 0.7494, 0.625, 0.75, 0.6775, 0.6975, 0.6775, 0.4475, 0.5725, 0.5, 0.5669, 0.5, 0.625, 0.4419, 0.625, 0.5, 0.5669, 0.5525, 0.5725, 0.5581, 0.625, 0.5, 0.625, 0.5, 0.625, 0.5581, 0.625, 0.5525, 0.6775, 0.5, 0.6831, 0.4419, 0.625, 0.5, 0.625, 0.5, 0.6831, 0.4475, 0.6775, 0.5525, 0.4275, 0.5849, 0.4203, 0.5762, 0.4505, 0.5525, 0.4638, 0.625, 0.4275, 0.5888, 0.4638, 0.5762, 0.4505, 0.5849, 0.4203, 0.5525, 0.5, 0.5525, 0.4638, 0.5762, 0.4505, 0.5888, 0.4638, 0.3025, 0.5725, 0.2953, 0.5401, 0.3255, 0.5488, 0.3388, 0.5725, 0.3025, 0.5, 0.3388, 0.5363, 0.3255, 0.5488, 0.2953, 0.5401, 0.375, 0.5725, 0.3388, 0.5725, 0.3255, 0.5488, 0.3388, 0.5363, 0.5525, 0.75, 0.5888, 0.7863, 0.5762, 0.7995, 0.5525, 0.7863, 0.625, 0.8225, 0.5849, 0.8297, 0.5762, 0.7995, 0.5888, 0.7863, 0.5525, 0.8225, 0.5525, 0.7863, 0.5762, 0.7995, 0.5849, 0.8297, 0.375, 0.6775, 0.3388, 0.7138, 0.3255, 0.7012, 0.3388, 0.6775, 0.3025, 0.75, 0.2953, 0.7099, 0.3255, 0.7012, 0.3388, 0.7138, 0.3025, 0.6775, 0.3388, 0.6775, 0.3255, 0.7012, 0.2953, 0.7099, 0.5525, 0.25, 0.5525, 0.2138, 0.5762, 0.2005, 0.5888, 0.2138, 0.5525, 0.1775, 0.5849, 0.1703, 0.5762, 0.2005, 0.5525, 0.2138, 0.625, 0.1775, 0.5888, 0.2138, 0.5762, 0.2005, 0.5849, 0.1703, 0.125, 0.5725, 0.1613, 0.5363, 0.1752, 0.5502, 0.1658, 0.5803, 0.1975, 0.5, 0.2053, 0.5408, 0.1752, 0.5502, 0.1613, 0.5363, 0.2043, 0.5793, 0.1658, 0.5803, 0.1752, 0.5502, 0.2053, 0.5408, 0.5457, 0.07926, 0.5447, 0.04079, 0.5748, 0.05022, 0.5842, 0.08032, 0.5525, 0.0, 0.5888, 0.03625, 0.5748, 0.05022, 0.5447, 0.04079, 0.625, 0.0725, 0.5842, 0.08032, 0.5748, 0.05022, 0.5888, 0.03625, 0.2043, 0.6707, 0.2053, 0.7092, 0.1752, 0.6998, 0.1658, 0.6697, 0.1975, 0.75, 0.1613, 0.7138, 0.1752, 0.6998, 0.2053, 0.7092, 0.125, 0.6775, 0.1658, 0.6697, 0.1752, 0.6998, 0.1613, 0.7138, 0.2043, 0.5793, 0.2033, 0.625, 0.1626, 0.625, 0.1658, 0.5803, 0.2033, 0.625, 0.2043, 0.6707, 0.1658, 0.6697, 0.1626, 0.625, 0.1626, 0.625, 0.1658, 0.6697, 0.125, 0.6775, 0.125, 0.625, 0.1658, 0.5803, 0.1626, 0.625, 0.125, 0.625, 0.125, 0.5725, 0.3025, 0.5725, 0.2508, 0.5777, 0.2501, 0.5375, 0.2953, 0.5401, 0.2508, 0.5777, 0.2043, 0.5793, 0.2053, 0.5408, 0.2501, 0.5375, 0.2501, 0.5375, 0.2053, 0.5408, 0.1975, 0.5, 0.25, 0.5, 0.2953, 0.5401, 0.2501, 0.5375, 0.25, 0.5, 0.3025, 0.5, 0.5525, 0.5725, 0.5, 0.5669, 0.5, 0.5, 0.5525, 0.5, 0.5, 0.5669, 0.4475, 0.5725, 0.4475, 0.5, 0.5, 0.5, 0.5, 0.5, 0.4475, 0.5, 0.4475, 0.4275, 0.4999, 0.4331, 0.5525, 0.5, 0.5, 0.5, 0.4999, 0.4331, 0.5525, 0.4275, 0.4475, 0.0, 0.5, 0.0, 0.4991, 0.03717, 0.4475, 0.03625, 0.5, 0.0, 0.5525, 0.0, 0.5447, 0.04079, 0.4991, 0.03717, 0.4991, 0.03717, 0.5447, 0.04079, 0.5457, 0.07926, 0.4992, 0.07763, 0.4475, 0.03625, 0.4991, 0.03717, 0.4992, 0.07763, 0.4475, 0.0725, 0.5525, 0.8225, 0.4999, 0.8169, 0.5, 0.75, 0.5525, 0.75, 0.4999, 0.8169, 0.4475, 0.8225, 0.4475, 0.75, 0.5, 0.75, 0.5, 0.75, 0.4475, 0.75, 0.4475, 0.6775, 0.5, 0.6831, 0.5525, 0.75, 0.5, 0.75, 0.5, 0.6831, 0.5525, 0.6775, 0.5525, 0.3225, 0.4999, 0.3169, 0.5, 0.25, 0.5525, 0.25, 0.4999, 0.3169, 0.4475, 0.3225, 0.4475, 0.25, 0.5, 0.25, 0.5, 0.25, 0.4475, 0.25, 0.4475, 0.1775, 0.4999, 0.1831, 0.5525, 0.25, 0.5, 0.25, 0.4999, 0.1831, 0.5525, 0.1775, 0.625, 0.8225, 0.625, 0.875, 0.588, 0.8758, 0.5849, 0.8297, 0.625, 0.875, 0.625, 0.9275, 0.5888, 0.9275, 0.588, 0.8758, 0.588, 0.8758, 0.5888, 0.9275, 0.5525, 0.9275, 0.5479, 0.8751, 0.5849, 0.8297, 0.588, 0.8758, 0.5479, 0.8751, 0.5525, 0.8225, 0.6975, 0.5725, 0.6919, 0.625, 0.625, 0.625, 0.625, 0.5725, 0.6919, 0.625, 0.6975, 0.6775, 0.625, 0.6775, 0.625, 0.625, 0.625, 0.625, 0.625, 0.6775, 0.5525, 0.6775, 0.5581, 0.625, 0.625, 0.5725, 0.625, 0.625, 0.5581, 0.625, 0.5525, 0.5725, 0.2043, 0.6707, 0.2508, 0.6723, 0.2501, 0.7125, 0.2053, 0.7092, 0.2508, 0.6723, 0.3025, 0.6775, 0.2953, 0.7099, 0.2501, 0.7125, 0.2501, 0.7125, 0.2953, 0.7099, 0.3025, 0.75, 0.25, 0.75, 0.2053, 0.7092, 0.2501, 0.7125, 0.25, 0.75, 0.1975, 0.75, 0.625, 0.0725, 0.625, 0.125, 0.5875, 0.1251, 0.5842, 0.08032, 0.625, 0.125, 0.625, 0.1775, 0.5849, 0.1703, 0.5875, 0.1251, 0.5875, 0.1251, 0.5849, 0.1703, 0.5525, 0.1775, 0.5473, 0.1258, 0.5842, 0.08032, 0.5875, 0.1251, 0.5473, 0.1258, 0.5457, 0.07926, 0.625, 0.3225, 0.625, 0.375, 0.588, 0.3742, 0.5888, 0.3225, 0.625, 0.375, 0.625, 0.4275, 0.5849, 0.4203, 0.588, 0.3742, 0.588, 0.3742, 0.5849, 0.4203, 0.5525, 0.4275, 0.5479, 0.3748, 0.5888, 0.3225, 0.588, 0.3742, 0.5479, 0.3748, 0.5525, 0.3225, 0.3025, 0.6775, 0.3081, 0.625, 0.375, 0.625, 0.375, 0.6775, 0.3081, 0.625, 0.3025, 0.5725, 0.375, 0.5725, 0.375, 0.625, 0.375, 0.625, 0.375, 0.5725, 0.4475, 0.5725, 0.4419, 0.625, 0.375, 0.6775, 0.375, 0.625, 0.4419, 0.625, 0.4475, 0.6775, 0.4475, 0.3225, 0.4999, 0.3169, 0.4995, 0.375, 0.4475, 0.375, 0.4999, 0.3169, 0.5525, 0.3225, 0.5479, 0.3748, 0.4995, 0.375, 0.4995, 0.375, 0.5479, 0.3748, 0.5525, 0.4275, 0.4999, 0.4331, 0.4475, 0.375, 0.4995, 0.375, 0.4999, 0.4331, 0.4475, 0.4275, 0.25, 0.49, 0.25, 0.25, 0.49, 0.25, 0.49, 0.25, 0.25, 0.25, 0.25, 0.01, 0.75, 0.49, 0.99, 0.25, 0.75, 0.01, 0.51, 0.25, 0.25, 0.01, 0.25, 0.25, 0.01, 0.25, 0.01, 0.25, 0.25, 0.25, 0.25, 0.49])
me_cube_013.materials.append(mat_material)
me_cube_013.materials.append(mat_material_006)
me_cube_013.use_mirror_vertex_groups = False
me_cube_013.update()
me_cube_014 = bpy.data.meshes.new('Cube.014')
me_cube_014.from_pydata([(0.08425, 0.1907, 0.08318), (0.08425, 0.08425, 0.1419), (0.1907, 0.08425, 0.08318), (0.08425, 0.08425, -0.1419), (0.08425, 0.1907, -0.08318), (0.1907, 0.08425, -0.08318), (0.1907, -0.08425, 0.08318), (0.08425, -0.08425, 0.1419), (0.08425, -0.1907, 0.08318), (0.1907, -0.08425, -0.08318), (0.08425, -0.1907, -0.08318), (0.08425, -0.08425, -0.1419), (-0.08425, 0.1907, 0.08318), (-0.1907, 0.08425, 0.08318), (-0.08425, 0.08425, 0.1419), (-0.1907, 0.08425, -0.08318), (-0.08425, 0.1907, -0.08318), (-0.08425, 0.08425, -0.1419), (-0.1907, -0.08425, 0.08318), (-0.08425, -0.1907, 0.08318), (-0.08425, -0.08425, 0.1419), (-0.08425, -0.08425, -0.1419), (-0.08425, -0.1907, -0.08318), (-0.1907, -0.08425, -0.08318), (0.1511, 0.1511, 0.08052), (0.08116, 0.1511, 0.134), (0.1511, 0.08116, 0.134), (0.1511, 0.08116, -0.134), (0.08116, 0.1511, -0.134), (0.1511, 0.1511, -0.08052), (0.1511, -0.1511, 0.08052), (0.1511, -0.08116, 0.134), (0.08116, -0.1511, 0.134), (0.1511, -0.08116, -0.134), (0.1511, -0.1511, -0.08052), (0.08116, -0.1511, -0.134), (-0.08116, 0.1511, 0.134), (-0.1511, 0.1511, 0.08052), (-0.1511, 0.08116, 0.134), (-0.1511, 0.08116, -0.134), (-0.1511, 0.1511, -0.08052), (-0.08116, 0.1511, -0.134), (-0.1511, -0.08116, 0.134), (-0.1511, -0.1511, 0.08052), (-0.08116, -0.1511, 0.134), (-0.1511, -0.08116, -0.134), (-0.08116, -0.1511, -0.134), (-0.1511, -0.1511, -0.08052), (-0.08611, -4.289e-10, -0.1357), (-0.2037, -1.072e-10, -0.08461), (-1.072e-10, 0.08611, -0.1357), (7.505e-10, 0.2037, -0.08461), (0.2037, 0.08611, -1.072e-10), (0.08611, 0.2037, 8.577e-10), (-0.08611, -0.2037, 0.0), (-0.2037, -0.08611, 0.0), (0.08611, -0.2037, -1.072e-10), (0.2037, -0.08611, 0.0), (-0.08611, 0.2037, -4.289e-10), (-0.2037, 0.08611, 0.0), (0.0, -0.08611, 0.1357), (-1.072e-10, -0.2037, 0.08461), (0.08611, 1.072e-10, 0.1357), (0.2037, -1.072e-10, 0.08461), (0.0, -0.08611, -0.1357), (1.072e-10, -0.2037, -0.08461), (-0.08611, 1.072e-10, 0.1357), (-0.2037, 1.072e-10, 0.08461), (1.072e-10, 0.08611, 0.1357), (-9.649e-10, 0.2037, 0.08461), (0.08611, 1.072e-10, -0.1357), (0.2037, 1.072e-10, -0.08461), (0.0, 1.072e-10, -0.1235), (-0.2194, -1.072e-10, 0.0), (1.072e-10, -0.2194, 0.0), (0.0, 1.072e-10, 0.1235), (0.2194, 1.072e-10, 0.0), (0.1352, 0.1352, 0.1263), (0.1352, 0.1352, -0.1263), (0.1352, -0.1352, 0.1263), (0.1352, -0.1352, -0.1263), (-0.1352, 0.1352, 0.1263), (-0.1352, 0.1352, -0.1263), (-0.1352, -0.1352, 0.1263), (-0.1352, -0.1352, -0.1263), (-0.1574, 0.0, -0.1343), (0.0, 0.1574, -0.1343), (0.1574, 0.1574, 0.0), (-0.1574, -0.1574, 0.0), (0.1574, -0.1574, 0.0), (-0.1574, 0.1574, 1.287e-09), (0.0, -0.1574, 0.1343), (0.1574, 0.0, 0.1343), (0.0, -0.1574, -0.1343), (-0.1574, 0.0, 0.1343), (0.0, 0.1574, 0.1343), (0.1574, 0.0, -0.1343), (-1.072e-10, 0.2194, -4.289e-10), (0.0, 0.02675, 0.1775), (0.02675, 0.0, 0.1775), (0.0, -0.02675, 0.1775), (-0.02675, 0.0, 0.1775), (0.0, 0.0, 0.1033)], [], [(17, 50, 72, 48), (50, 3, 70, 72), (72, 70, 11, 64), (48, 72, 64, 21), (23, 55, 73, 49), (55, 18, 67, 73), (73, 67, 13, 59), (49, 73, 59, 15), (10, 56, 74, 65), (56, 8, 61, 74), (74, 61, 19, 54), (65, 74, 54, 22), (1, 68, 75, 62), (68, 14, 66, 75), (75, 66, 20, 60), (62, 75, 60, 7), (5, 52, 76, 71), (52, 2, 63, 76), (76, 63, 6, 57), (71, 76, 57, 9), (0, 25, 77, 24), (1, 26, 77, 25), (2, 24, 77, 26), (3, 28, 78, 27), (4, 29, 78, 28), (5, 27, 78, 29), (6, 31, 79, 30), (7, 32, 79, 31), (8, 30, 79, 32), (9, 34, 80, 33), (10, 35, 80, 34), (11, 33, 80, 35), (12, 37, 81, 36), (13, 38, 81, 37), (14, 36, 81, 38), (15, 40, 82, 39), (16, 41, 82, 40), (17, 39, 82, 41), (18, 43, 83, 42), (19, 44, 83, 43), (20, 42, 83, 44), (21, 46, 84, 45), (22, 47, 84, 46), (23, 45, 84, 47), (17, 48, 85, 39), (48, 21, 45, 85), (85, 45, 23, 49), (39, 85, 49, 15), (3, 50, 86, 28), (50, 17, 41, 86), (86, 41, 16, 51), (28, 86, 51, 4), (2, 52, 87, 24), (52, 5, 29, 87), (87, 29, 4, 53), (24, 87, 53, 0), (22, 54, 88, 47), (54, 19, 43, 88), (88, 43, 18, 55), (47, 88, 55, 23), (8, 56, 89, 30), (56, 10, 34, 89), (89, 34, 9, 57), (30, 89, 57, 6), (12, 58, 90, 37), (58, 16, 40, 90), (90, 40, 15, 59), (37, 90, 59, 13), (7, 60, 91, 32), (60, 20, 44, 91), (91, 44, 19, 61), (32, 91, 61, 8), (1, 62, 92, 26), (62, 7, 31, 92), (92, 31, 6, 63), (26, 92, 63, 2), (21, 64, 93, 46), (64, 11, 35, 93), (93, 35, 10, 65), (46, 93, 65, 22), (20, 66, 94, 42), (66, 14, 38, 94), (94, 38, 13, 67), (42, 94, 67, 18), (14, 68, 95, 36), (68, 1, 25, 95), (95, 25, 0, 69), (36, 95, 69, 12), (11, 70, 96, 33), (70, 3, 27, 96), (96, 27, 5, 71), (33, 96, 71, 9), (16, 58, 97, 51), (58, 12, 69, 97), (97, 69, 0, 53), (51, 97, 53, 4), (98, 102, 99), (99, 102, 100), (98, 99, 100, 101), (100, 102, 101), (101, 102, 98)])
me_cube_014.polygons.foreach_set('material_index', [0, 0, 0, 0, 0, 0, 0, 0, 0, 0, 0, 0, 0, 0, 0, 0, 0, 0, 0, 0, 0, 0, 0, 0, 0, 0, 0, 0, 0, 0, 0, 0, 0, 0, 0, 0, 0, 0, 0, 0, 0, 0, 0, 0, 0, 0, 0, 0, 0, 0, 0, 0, 0, 0, 0, 0, 0, 0, 0, 0, 0, 0, 0, 0, 0, 0, 0, 0, 0, 0, 0, 0, 0, 0, 0, 0, 0, 0, 0, 0, 0, 0, 0, 0, 0, 0, 0, 0, 0, 0, 0, 0, 0, 0, 0, 0, 1, 1, 1, 1, 1])
_uv = me_cube_014.uv_layers.new(name='UVMap')
_uv.uv.foreach_set('vector', [0.2043, 0.5793, 0.2508, 0.5777, 0.2513, 0.625, 0.2033, 0.625, 0.2508, 0.5777, 0.3025, 0.5725, 0.3081, 0.625, 0.2513, 0.625, 0.2513, 0.625, 0.3081, 0.625, 0.3025, 0.6775, 0.2508, 0.6723, 0.2033, 0.625, 0.2513, 0.625, 0.2508, 0.6723, 0.2043, 0.6707, 0.4475, 0.0725, 0.4992, 0.07763, 0.4994, 0.1261, 0.4475, 0.125, 0.4992, 0.07763, 0.5457, 0.07926, 0.5473, 0.1258, 0.4994, 0.1261, 0.4994, 0.1261, 0.5473, 0.1258, 0.5525, 0.1775, 0.4999, 0.1831, 0.4475, 0.125, 0.4994, 0.1261, 0.4999, 0.1831, 0.4475, 0.1775, 0.4475, 0.8225, 0.4999, 0.8169, 0.4995, 0.8744, 0.4475, 0.875, 0.4999, 0.8169, 0.5525, 0.8225, 0.5479, 0.8751, 0.4995, 0.8744, 0.4995, 0.8744, 0.5479, 0.8751, 0.5525, 0.9275, 0.5, 0.9275, 0.4475, 0.875, 0.4995, 0.8744, 0.5, 0.9275, 0.4475, 0.9275, 0.6975, 0.5725, 0.75, 0.5725, 0.7494, 0.625, 0.6919, 0.625, 0.75, 0.5725, 0.8025, 0.5725, 0.8025, 0.625, 0.7494, 0.625, 0.7494, 0.625, 0.8025, 0.625, 0.8025, 0.6775, 0.75, 0.6775, 0.6919, 0.625, 0.7494, 0.625, 0.75, 0.6775, 0.6975, 0.6775, 0.4475, 0.5725, 0.5, 0.5669, 0.5, 0.625, 0.4419, 0.625, 0.5, 0.5669, 0.5525, 0.5725, 0.5581, 0.625, 0.5, 0.625, 0.5, 0.625, 0.5581, 0.625, 0.5525, 0.6775, 0.5, 0.6831, 0.4419, 0.625, 0.5, 0.625, 0.5, 0.6831, 0.4475, 0.6775, 0.5525, 0.4275, 0.5849, 0.4203, 0.5762, 0.4505, 0.5525, 0.4638, 0.625, 0.4275, 0.5888, 0.4638, 0.5762, 0.4505, 0.5849, 0.4203, 0.5525, 0.5, 0.5525, 0.4638, 0.5762, 0.4505, 0.5888, 0.4638, 0.3025, 0.5725, 0.2953, 0.5401, 0.3255, 0.5488, 0.3388, 0.5725, 0.3025, 0.5, 0.3388, 0.5363, 0.3255, 0.5488, 0.2953, 0.5401, 0.375, 0.5725, 0.3388, 0.5725, 0.3255, 0.5488, 0.3388, 0.5363, 0.5525, 0.75, 0.5888, 0.7863, 0.5762, 0.7995, 0.5525, 0.7863, 0.625, 0.8225, 0.5849, 0.8297, 0.5762, 0.7995, 0.5888, 0.7863, 0.5525, 0.8225, 0.5525, 0.7863, 0.5762, 0.7995, 0.5849, 0.8297, 0.375, 0.6775, 0.3388, 0.7138, 0.3255, 0.7012, 0.3388, 0.6775, 0.3025, 0.75, 0.2953, 0.7099, 0.3255, 0.7012, 0.3388, 0.7138, 0.3025, 0.6775, 0.3388, 0.6775, 0.3255, 0.7012, 0.2953, 0.7099, 0.5525, 0.25, 0.5525, 0.2138, 0.5762, 0.2005, 0.5888, 0.2138, 0.5525, 0.1775, 0.5849, 0.1703, 0.5762, 0.2005, 0.5525, 0.2138, 0.625, 0.1775, 0.5888, 0.2138, 0.5762, 0.2005, 0.5849, 0.1703, 0.125, 0.5725, 0.1613, 0.5363, 0.1752, 0.5502, 0.1658, 0.5803, 0.1975, 0.5, 0.2053, 0.5408, 0.1752, 0.5502, 0.1613, 0.5363, 0.2043, 0.5793, 0.1658, 0.5803, 0.1752, 0.5502, 0.2053, 0.5408, 0.5457, 0.07926, 0.5447, 0.04079, 0.5748, 0.05022, 0.5842, 0.08032, 0.5525, 0.0, 0.5888, 0.03625, 0.5748, 0.05022, 0.5447, 0.04079, 0.625, 0.0725, 0.5842, 0.08032, 0.5748, 0.05022, 0.5888, 0.03625, 0.2043, 0.6707, 0.2053, 0.7092, 0.1752, 0.6998, 0.1658, 0.6697, 0.1975, 0.75, 0.1613, 0.7138, 0.1752, 0.6998, 0.2053, 0.7092, 0.125, 0.6775, 0.1658, 0.6697, 0.1752, 0.6998, 0.1613, 0.7138, 0.2043, 0.5793, 0.2033, 0.625, 0.1626, 0.625, 0.1658, 0.5803, 0.2033, 0.625, 0.2043, 0.6707, 0.1658, 0.6697, 0.1626, 0.625, 0.1626, 0.625, 0.1658, 0.6697, 0.125, 0.6775, 0.125, 0.625, 0.1658, 0.5803, 0.1626, 0.625, 0.125, 0.625, 0.125, 0.5725, 0.3025, 0.5725, 0.2508, 0.5777, 0.2501, 0.5375, 0.2953, 0.5401, 0.2508, 0.5777, 0.2043, 0.5793, 0.2053, 0.5408, 0.2501, 0.5375, 0.2501, 0.5375, 0.2053, 0.5408, 0.1975, 0.5, 0.25, 0.5, 0.2953, 0.5401, 0.2501, 0.5375, 0.25, 0.5, 0.3025, 0.5, 0.5525, 0.5725, 0.5, 0.5669, 0.5, 0.5, 0.5525, 0.5, 0.5, 0.5669, 0.4475, 0.5725, 0.4475, 0.5, 0.5, 0.5, 0.5, 0.5, 0.4475, 0.5, 0.4475, 0.4275, 0.4999, 0.4331, 0.5525, 0.5, 0.5, 0.5, 0.4999, 0.4331, 0.5525, 0.4275, 0.4475, 0.0, 0.5, 0.0, 0.4991, 0.03717, 0.4475, 0.03625, 0.5, 0.0, 0.5525, 0.0, 0.5447, 0.04079, 0.4991, 0.03717, 0.4991, 0.03717, 0.5447, 0.04079, 0.5457, 0.07926, 0.4992, 0.07763, 0.4475, 0.03625, 0.4991, 0.03717, 0.4992, 0.07763, 0.4475, 0.0725, 0.5525, 0.8225, 0.4999, 0.8169, 0.5, 0.75, 0.5525, 0.75, 0.4999, 0.8169, 0.4475, 0.8225, 0.4475, 0.75, 0.5, 0.75, 0.5, 0.75, 0.4475, 0.75, 0.4475, 0.6775, 0.5, 0.6831, 0.5525, 0.75, 0.5, 0.75, 0.5, 0.6831, 0.5525, 0.6775, 0.5525, 0.3225, 0.4999, 0.3169, 0.5, 0.25, 0.5525, 0.25, 0.4999, 0.3169, 0.4475, 0.3225, 0.4475, 0.25, 0.5, 0.25, 0.5, 0.25, 0.4475, 0.25, 0.4475, 0.1775, 0.4999, 0.1831, 0.5525, 0.25, 0.5, 0.25, 0.4999, 0.1831, 0.5525, 0.1775, 0.625, 0.8225, 0.625, 0.875, 0.588, 0.8758, 0.5849, 0.8297, 0.625, 0.875, 0.625, 0.9275, 0.5888, 0.9275, 0.588, 0.8758, 0.588, 0.8758, 0.5888, 0.9275, 0.5525, 0.9275, 0.5479, 0.8751, 0.5849, 0.8297, 0.588, 0.8758, 0.5479, 0.8751, 0.5525, 0.8225, 0.6975, 0.5725, 0.6919, 0.625, 0.625, 0.625, 0.625, 0.5725, 0.6919, 0.625, 0.6975, 0.6775, 0.625, 0.6775, 0.625, 0.625, 0.625, 0.625, 0.625, 0.6775, 0.5525, 0.6775, 0.5581, 0.625, 0.625, 0.5725, 0.625, 0.625, 0.5581, 0.625, 0.5525, 0.5725, 0.2043, 0.6707, 0.2508, 0.6723, 0.2501, 0.7125, 0.2053, 0.7092, 0.2508, 0.6723, 0.3025, 0.6775, 0.2953, 0.7099, 0.2501, 0.7125, 0.2501, 0.7125, 0.2953, 0.7099, 0.3025, 0.75, 0.25, 0.75, 0.2053, 0.7092, 0.2501, 0.7125, 0.25, 0.75, 0.1975, 0.75, 0.625, 0.0725, 0.625, 0.125, 0.5875, 0.1251, 0.5842, 0.08032, 0.625, 0.125, 0.625, 0.1775, 0.5849, 0.1703, 0.5875, 0.1251, 0.5875, 0.1251, 0.5849, 0.1703, 0.5525, 0.1775, 0.5473, 0.1258, 0.5842, 0.08032, 0.5875, 0.1251, 0.5473, 0.1258, 0.5457, 0.07926, 0.625, 0.3225, 0.625, 0.375, 0.588, 0.3742, 0.5888, 0.3225, 0.625, 0.375, 0.625, 0.4275, 0.5849, 0.4203, 0.588, 0.3742, 0.588, 0.3742, 0.5849, 0.4203, 0.5525, 0.4275, 0.5479, 0.3748, 0.5888, 0.3225, 0.588, 0.3742, 0.5479, 0.3748, 0.5525, 0.3225, 0.3025, 0.6775, 0.3081, 0.625, 0.375, 0.625, 0.375, 0.6775, 0.3081, 0.625, 0.3025, 0.5725, 0.375, 0.5725, 0.375, 0.625, 0.375, 0.625, 0.375, 0.5725, 0.4475, 0.5725, 0.4419, 0.625, 0.375, 0.6775, 0.375, 0.625, 0.4419, 0.625, 0.4475, 0.6775, 0.4475, 0.3225, 0.4999, 0.3169, 0.4995, 0.375, 0.4475, 0.375, 0.4999, 0.3169, 0.5525, 0.3225, 0.5479, 0.3748, 0.4995, 0.375, 0.4995, 0.375, 0.5479, 0.3748, 0.5525, 0.4275, 0.4999, 0.4331, 0.4475, 0.375, 0.4995, 0.375, 0.4999, 0.4331, 0.4475, 0.4275, 0.25, 0.49, 0.25, 0.25, 0.49, 0.25, 0.49, 0.25, 0.25, 0.25, 0.25, 0.01, 0.75, 0.49, 0.99, 0.25, 0.75, 0.01, 0.51, 0.25, 0.25, 0.01, 0.25, 0.25, 0.01, 0.25, 0.01, 0.25, 0.25, 0.25, 0.25, 0.49])
me_cube_014.materials.append(mat_material)
me_cube_014.materials.append(mat_material_006)
me_cube_014.use_mirror_vertex_groups = False
me_cube_014.update()
me_cube_001 = bpy.data.meshes.new('Cube.001')
me_cube_001.from_pydata([(-0.4802, -0.4802, 0.004411), (-0.4802, -0.4802, 0.7338), (-0.4802, 0.4802, 0.004411), (-0.4802, 0.4802, 0.7338), (0.4802, -0.4802, 0.004411), (0.4802, -0.4802, 0.7338), (0.4802, 0.4802, 0.004411), (0.4802, 0.4802, 0.7338), (-0.4802, -0.4802, 0.6477), (-0.4802, -0.4802, 0.09053), (-0.4802, 0.4802, 0.09053), (-0.4802, 0.4802, 0.6477), (0.4802, 0.4802, 0.09053), (0.4802, 0.4802, 0.6477), (0.4802, -0.4802, 0.09053), (0.4802, -0.4802, 0.6477), (0.4802, 0.3978, 0.7338), (0.4802, -0.3978, 0.7338), (0.4802, -0.3978, 0.004411), (0.4802, 0.3978, 0.004411), (-0.4802, -0.3978, 0.7338), (-0.4802, 0.3978, 0.7338), (-0.4802, 0.3978, 0.004411), (-0.4802, -0.3978, 0.004411), (0.4802, -0.3978, 0.6477), (0.4802, 0.3978, 0.6477), (0.4802, 0.3978, 0.09053), (0.4802, -0.3978, 0.09053), (-0.4802, 0.3978, 0.6477), (-0.4802, -0.3978, 0.6477), (-0.4802, -0.3978, 0.09053), (-0.4802, 0.3978, 0.09053), (0.3938, 0.4802, 0.09053), (-0.3938, 0.4802, 0.09053), (0.3938, 0.4802, 0.6477), (-0.3938, 0.4802, 0.6477), (-0.3938, -0.4802, 0.09053), (0.3938, -0.4802, 0.09053), (0.3938, -0.4802, 0.6477), (-0.3938, -0.4802, 0.6477), (-0.3938, -0.4802, 0.7338), (0.3938, -0.4802, 0.7338), (0.3938, -0.4802, 0.004411), (-0.3938, -0.4802, 0.004411), (0.3938, 0.4802, 0.7338), (-0.3938, 0.4802, 0.7338), (-0.3938, 0.4802, 0.004411), (0.3938, 0.4802, 0.004411), (0.3938, -0.3978, 0.7338), (-0.3938, -0.3978, 0.7338), (-0.3938, 0.3978, 0.7338), (0.3938, 0.3978, 0.7338), (-0.3938, -0.3978, 0.004411), (0.3938, -0.3978, 0.004411), (0.3938, 0.3978, 0.004411), (-0.3938, 0.3978, 0.004411)], [], [(31, 22, 23, 30), (21, 28, 29, 20), (17, 24, 25, 16), (27, 18, 19, 26), (28, 31, 30, 29), (24, 27, 26, 25), (24, 17, 5, 15), (13, 7, 16, 25), (6, 12, 26, 19), (18, 27, 14, 4), (28, 21, 3, 11), (8, 1, 20, 29), (0, 9, 30, 23), (22, 31, 10, 2), (24, 15, 14, 27), (13, 25, 26, 12), (28, 11, 10, 31), (8, 29, 30, 9), (53, 42, 43, 52), (45, 50, 51, 44), (44, 34, 35, 45), (39, 36, 37, 38), (49, 40, 41, 48), (47, 54, 55, 46), (34, 32, 33, 35), (40, 39, 38, 41), (32, 47, 46, 33), (48, 51, 50, 49), (36, 43, 42, 37), (52, 55, 54, 53), (11, 35, 33, 10), (47, 32, 12, 6), (34, 13, 12, 32), (2, 10, 33, 46), (34, 44, 7, 13), (11, 3, 45, 35), (39, 8, 9, 36), (15, 38, 37, 14), (43, 36, 9, 0), (4, 14, 37, 42), (15, 5, 41, 38), (39, 40, 1, 8), (49, 20, 1, 40), (17, 48, 41, 5), (53, 18, 4, 42), (23, 52, 43, 0), (45, 3, 21, 50), (7, 44, 51, 16), (2, 46, 55, 22), (47, 6, 19, 54), (48, 17, 16, 51), (20, 49, 50, 21), (18, 53, 54, 19), (52, 23, 22, 55)])
_uv = me_cube_001.uv_layers.new(name='UVMap')
_uv.uv.foreach_set('vector', [0.4054, 0.2286, 0.375, 0.2286, 0.375, 0.02145, 0.4054, 0.02145, 0.625, 0.2286, 0.5946, 0.2286, 0.5946, 0.02145, 0.625, 0.02145, 0.625, 0.7286, 0.5946, 0.7286, 0.5946, 0.5214, 0.625, 0.5214, 0.4054, 0.7286, 0.375, 0.7286, 0.375, 0.5214, 0.4054, 0.5214, 0.5946, 0.2286, 0.4054, 0.2286, 0.4054, 0.02145, 0.5946, 0.02145, 0.5946, 0.7286, 0.4054, 0.7286, 0.4054, 0.5214, 0.5946, 0.5214, 0.5946, 0.7286, 0.625, 0.7286, 0.625, 0.75, 0.5946, 0.75, 0.5946, 0.5, 0.625, 0.5, 0.625, 0.5214, 0.5946, 0.5214, 0.375, 0.5, 0.4054, 0.5, 0.4054, 0.5214, 0.375, 0.5214, 0.375, 0.7286, 0.4054, 0.7286, 0.4054, 0.75, 0.375, 0.75, 0.5946, 0.2286, 0.625, 0.2286, 0.625, 0.25, 0.5946, 0.25, 0.5946, 0.0, 0.625, 0.0, 0.625, 0.02145, 0.5946, 0.02145, 0.375, 0.0, 0.4054, 0.0, 0.4054, 0.02145, 0.375, 0.02145, 0.375, 0.2286, 0.4054, 0.2286, 0.4054, 0.25, 0.375, 0.25, 0.5946, 0.7286, 0.5946, 0.75, 0.4054, 0.75, 0.4054, 0.7286, 0.5946, 0.5, 0.5946, 0.5214, 0.4054, 0.5214, 0.4054, 0.5, 0.5946, 0.2286, 0.5946, 0.25, 0.4054, 0.25, 0.4054, 0.2286, 0.5946, 0.0, 0.5946, 0.02145, 0.4054, 0.02145, 0.4054, 0.0, 0.3525, 0.7286, 0.3525, 0.75, 0.1475, 0.75, 0.1475, 0.7286, 0.8525, 0.5, 0.8525, 0.5214, 0.6475, 0.5214, 0.6475, 0.5, 0.625, 0.4775, 0.5946, 0.4775, 0.5946, 0.2725, 0.625, 0.2725, 0.5946, 0.9775, 0.4054, 0.9775, 0.4054, 0.7725, 0.5946, 0.7725, 0.8525, 0.7286, 0.8525, 0.75, 0.6475, 0.75, 0.6475, 0.7286, 0.3525, 0.5, 0.3525, 0.5214, 0.1475, 0.5214, 0.1475, 0.5, 0.5946, 0.4775, 0.4054, 0.4775, 0.4054, 0.2725, 0.5946, 0.2725, 0.625, 0.9775, 0.5946, 0.9775, 0.5946, 0.7725, 0.625, 0.7725, 0.4054, 0.4775, 0.375, 0.4775, 0.375, 0.2725, 0.4054, 0.2725, 0.6475, 0.7286, 0.6475, 0.5214, 0.8525, 0.5214, 0.8525, 0.7286, 0.4054, 0.9775, 0.375, 0.9775, 0.375, 0.7725, 0.4054, 0.7725, 0.1475, 0.7286, 0.1475, 0.5214, 0.3525, 0.5214, 0.3525, 0.7286, 0.5946, 0.25, 0.5946, 0.2725, 0.4054, 0.2725, 0.4054, 0.25, 0.375, 0.4775, 0.4054, 0.4775, 0.4054, 0.5, 0.375, 0.5, 0.5946, 0.4775, 0.5946, 0.5, 0.4054, 0.5, 0.4054, 0.4775, 0.375, 0.25, 0.4054, 0.25, 0.4054, 0.2725, 0.375, 0.2725, 0.5946, 0.4775, 0.625, 0.4775, 0.625, 0.5, 0.5946, 0.5, 0.5946, 0.25, 0.625, 0.25, 0.625, 0.2725, 0.5946, 0.2725, 0.5946, 0.9775, 0.5946, 1.0, 0.4054, 1.0, 0.4054, 0.9775, 0.5946, 0.75, 0.5946, 0.7725, 0.4054, 0.7725, 0.4054, 0.75, 0.375, 0.9775, 0.4054, 0.9775, 0.4054, 1.0, 0.375, 1.0, 0.375, 0.75, 0.4054, 0.75, 0.4054, 0.7725, 0.375, 0.7725, 0.5946, 0.75, 0.625, 0.75, 0.625, 0.7725, 0.5946, 0.7725, 0.5946, 0.9775, 0.625, 0.9775, 0.625, 1.0, 0.5946, 1.0, 0.8525, 0.7286, 0.875, 0.7286, 0.875, 0.75, 0.8525, 0.75, 0.625, 0.7286, 0.6475, 0.7286, 0.6475, 0.75, 0.625, 0.75, 0.3525, 0.7286, 0.375, 0.7286, 0.375, 0.75, 0.3525, 0.75, 0.125, 0.7286, 0.1475, 0.7286, 0.1475, 0.75, 0.125, 0.75, 0.8525, 0.5, 0.875, 0.5, 0.875, 0.5214, 0.8525, 0.5214, 0.625, 0.5, 0.6475, 0.5, 0.6475, 0.5214, 0.625, 0.5214, 0.125, 0.5, 0.1475, 0.5, 0.1475, 0.5214, 0.125, 0.5214, 0.3525, 0.5, 0.375, 0.5, 0.375, 0.5214, 0.3525, 0.5214, 0.6475, 0.7286, 0.625, 0.7286, 0.625, 0.5214, 0.6475, 0.5214, 0.875, 0.7286, 0.8525, 0.7286, 0.8525, 0.5214, 0.875, 0.5214, 0.375, 0.7286, 0.3525, 0.7286, 0.3525, 0.5214, 0.375, 0.5214, 0.1475, 0.7286, 0.125, 0.7286, 0.125, 0.5214, 0.1475, 0.5214])
me_cube_001.materials.append(mat_material_001)
me_cube_001.update()

# ---- objects
ob_cube = bpy.data.objects.new('Cube', me_cube)
ob_cube_006 = bpy.data.objects.new('Cube.006', me_cube_006)
ob_cube_001 = bpy.data.objects.new('Cube.001', me_cube_012)
ob_cube_002 = bpy.data.objects.new('Cube.002', me_cube_013)
ob_cube_003 = bpy.data.objects.new('Cube.003', me_cube_014)
ob_cube_004 = bpy.data.objects.new('Cube.004', me_cube_001)

# ---- transforms, parenting, visibility, modifiers, constraints
ob_cube.location = (0.0004873, -0.002023, 0.01323)
ob_cube.lock_rotations_4d = False
ob_cube.empty_display_type = 'ARROWS'
ob_cube.lineart.crease_threshold = 0.0
ob_cube_006.location = (-0.08537, -0.1996, 0.929)
ob_cube_006.rotation_euler = (0.386, -0.6701, 0.9076)
ob_cube_001.location = (0.05998, 0.07222, 0.9435)
ob_cube_001.rotation_euler = (0.2285, 0.2817, 1.703)
ob_cube_002.location = (-0.04864, 0.1555, 1.097)
ob_cube_002.rotation_euler = (-0.1633, -0.1526, 1.976)
ob_cube_003.location = (0.01522, -0.2271, 1.093)
ob_cube_003.rotation_euler = (-0.2402, 0.2764, 1.521)
ob_cube_004.location = (0.0, 0.0, 0.0)
ob_cube_004.scale = (1.041, 1.041, 1.0)
_m = ob_cube_004.modifiers.new('Subdivision', 'SUBSURF')
_m.levels = 2
_m = ob_cube_004.modifiers.new('Remesh', 'REMESH')
_m.voxel_size = 0.029
_m = ob_cube_004.modifiers.new('Displace', 'DISPLACE')
_m.strength = 0.15
_m = ob_cube_004.modifiers.new('Decimate', 'DECIMATE')
_m.ratio = 0.1

# ---- collection membership
col_collection.objects.link(ob_cube)
col_collection.objects.link(ob_cube_006)
col_collection.objects.link(ob_cube_001)
col_collection.objects.link(ob_cube_002)
col_collection.objects.link(ob_cube_003)
col_collection.objects.link(ob_cube_004)

# ---- scene / render settings (as saved in the file)
scene.frame_start = 1; scene.frame_end = 250; scene.frame_set(1)
scene.render.engine = 'BLENDER_EEVEE_NEXT'
bpy.context.view_layer.update()

# ---- added for rendering (the .blend has no active camera and no usable light): camera, sun
cam_auto = bpy.data.cameras.new('AutoCamera')
cam_auto.lens = 50.0
cam_auto.sensor_width = 36.0
cam_auto.clip_end = 1000.0
ob_auto_camera = bpy.data.objects.new('AutoCamera', cam_auto)
scene.collection.objects.link(ob_auto_camera)
ob_auto_camera.location = (1.91739, -2.30548, 2.20668)
ob_auto_camera.rotation_euler = (1.09748, -7.21219e-08, 0.694738)
scene.camera = ob_auto_camera
light_auto_sun = bpy.data.lights.new('AutoSun', 'SUN')
light_auto_sun.energy = 3.0
light_auto_sun.angle = 0.0523599
ob_auto_sun = bpy.data.objects.new('AutoSun', light_auto_sun)
scene.collection.objects.link(ob_auto_sun)
ob_auto_sun.rotation_euler = (0.872665, 0.174533, 0.523599)
bpy.context.view_layer.update()
